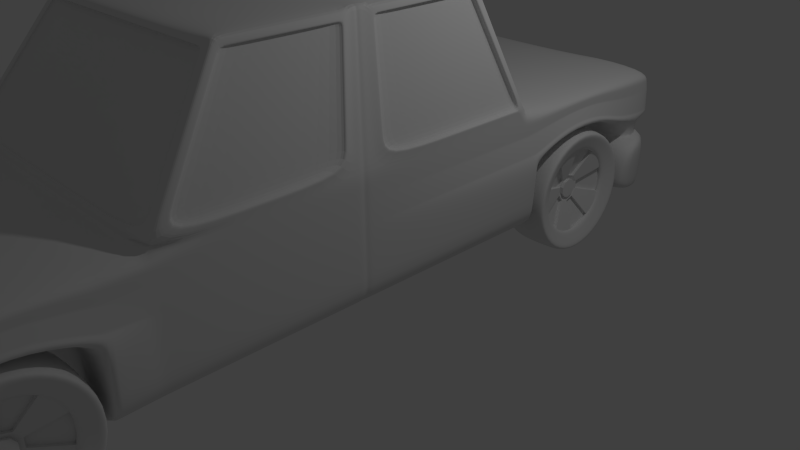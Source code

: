 # Source: car.blend  (saved by Blender 2.76.0; exported with 4.5.12 LTS)
import bpy
from mathutils import Matrix  # noqa: F401  (used for matrix-valued properties, if any)

bpy.ops.wm.read_factory_settings(use_empty=True)
scene = bpy.context.scene
scene.name = 'Scene'

# ---- collections
col_collection_1 = bpy.data.collections.new('Collection 1'); scene.collection.children.link(col_collection_1)

# ---- world
world_world = bpy.data.worlds.new('World'); scene.world = world_world
world_world.color = (0.05088, 0.05088, 0.05088)
world_world.use_sun_shadow = False
world_world.sun_shadow_jitter_overblur = 0.0
world_world.cycles.sampling_method = 'MANUAL'
world_world.cycles.sample_map_resolution = 256

# ---- cameras
cam_camera = bpy.data.cameras.new('Camera')
cam_camera.clip_end = 100.0
cam_camera.lens = 35.0
cam_camera.sensor_width = 32.0
cam_camera.sensor_height = 18.0
cam_camera.ortho_scale = 7.314
cam_camera.dof.focus_distance = 0.0
cam_camera.dof.aperture_fstop = 128.0

# ---- lights
light_lamp = bpy.data.lights.new('Lamp', 'POINT')
light_lamp.transmission_factor = 0.0
light_lamp.cutoff_distance = 30.0
light_lamp.energy = 100.0
light_lamp.shadow_buffer_clip_start = 1.001
light_lamp.shadow_soft_size = 0.1
light_lamp.shadow_maximum_resolution = 0.006
light_lamp.use_absolute_resolution = True
light_lamp.cycles.use_multiple_importance_sampling = False

# ---- meshes
me_cube_013 = bpy.data.meshes.new('Cube.013')
me_cube_013.from_pydata([(1.871, 0.8541, 0.6924), (1.871, -3.929, 0.6924), (1.871, -3.929, 2.194), (1.871, 0.6178, 2.194), (1.908, -6.976, 0.7018), (1.871, -6.586, 2.194), (1.871, 3.091, 0.6924), (1.871, 2.994, 2.194), (0.0, 3.091, 2.194), (0.0, 3.091, 0.6924), (0.0, -6.712, 2.194), (0.0, -6.976, 0.7041), (0.0, 0.993, 2.194), (0.0, -3.929, 2.194), (0.0, 0.8541, 0.6924), (0.0, -3.929, 0.6924), (0.0, 0.2051, 3.606), (0.0, -2.898, 3.606), (1.453, 0.2098, 3.624), (1.453, -2.893, 3.624), (1.871, 3.07, 1.663), (1.871, -6.648, 1.663), (0.0, -6.774, 1.663), (0.0, 3.091, 1.663), (1.909, 0.8166, 1.7), (1.871, -3.929, 1.663), (1.871, -6.355, 2.194), (1.925, -6.633, 0.691), (0.0, -6.355, 2.194), (0.0, -6.63, 0.6924), (1.871, -6.406, 1.663), (0.0, 2.438, 0.6924), (0.0, 2.438, 2.194), (1.871, 2.438, 0.6924), (1.871, 2.438, 2.194), (1.909, 2.438, 1.7), (1.747, -3.871, 2.273), (0.0, -3.871, 2.273), (1.371, -2.955, 3.527), (0.0, -2.955, 3.527), (1.747, -3.827, 2.245), (0.0, -3.827, 2.245), (1.376, -2.911, 3.499), (0.0, -2.911, 3.499), (1.782, 0.6154, 2.25), (0.0, 0.6154, 2.25), (1.385, 0.2221, 3.55), (0.0, 0.2221, 3.55), (1.782, 0.5634, 2.237), (0.0, 0.5634, 2.237), (1.392, 0.1702, 3.536), (0.0, 0.1702, 3.536), (0.0, -1.839, 0.6924), (1.871, -1.839, 0.6924), (1.871, -1.839, 2.194), (0.0, -1.472, 3.606), (1.453, -1.467, 3.624), (1.871, -1.839, 1.663), (1.871, -1.582, 0.6924), (1.871, -1.582, 1.663), (0.0, -1.582, 0.6924), (1.871, -1.582, 2.194), (0.0, -1.308, 3.606), (1.453, -1.303, 3.624), (1.875, -1.929, 2.286), (1.875, -3.748, 2.286), (1.522, -1.61, 3.514), (1.484, -2.85, 3.514), (1.805, -1.929, 2.287), (1.805, -3.748, 2.287), (1.454, -1.61, 3.516), (1.418, -2.85, 3.516), (1.875, 0.4878, 2.283), (1.499, 0.1145, 3.517), (1.875, -1.447, 2.283), (1.499, -1.207, 3.517), (1.805, 0.4878, 2.285), (1.432, 0.1145, 3.518), (1.805, -1.447, 2.285), (1.432, -1.207, 3.518), (0.7439, 3.091, 2.194), (0.7463, -6.976, 0.7046), (0.7439, 3.091, 0.6924), (0.7439, -6.712, 2.194), (0.7439, -3.929, 2.194), (0.7439, 0.993, 2.194), (0.7439, -3.929, 0.6924), (0.7439, 0.8541, 0.6924), (0.7559, -2.898, 3.606), (0.7559, 0.2051, 3.606), (0.6993, 0.5634, 2.237), (0.7439, -6.774, 1.663), (0.7439, 3.091, 1.663), (0.7439, -6.355, 2.194), (0.7439, -6.63, 0.6924), (0.7439, 2.438, 2.194), (0.7439, 2.438, 0.6924), (0.6817, -3.871, 2.273), (0.699, -2.955, 3.527), (0.6817, -3.827, 2.245), (0.6993, -2.911, 3.499), (0.6993, 0.6154, 2.25), (0.7149, 0.2221, 3.55), (0.7153, 0.1702, 3.536), (0.7559, -1.472, 3.606), (0.7439, -1.839, 0.6924), (0.7559, -1.308, 3.606), (0.7439, -1.582, 0.6924), (1.871, 3.07, 1.557), (1.914, -6.755, 1.565), (0.0, -6.902, 1.569), (0.0, 3.091, 1.557), (1.989, 0.8166, 1.557), (1.871, -3.929, 1.557), (1.925, -6.472, 1.556), (1.989, 2.438, 1.557), (1.871, -1.839, 1.557), (1.871, -1.582, 1.557), (0.7464, -6.901, 1.569), (0.7439, 3.091, 1.557), (1.776, -6.628, 2.144), (1.776, -6.68, 1.659), (0.8387, -6.775, 1.659), (0.8387, -6.723, 2.144), (1.776, -6.733, 1.611), (0.8387, -6.828, 1.611), (1.776, -6.598, 1.879), (1.776, -6.65, 1.649), (0.8387, -6.711, 1.649), (0.8387, -6.66, 1.879), (1.776, -6.688, 1.6), (0.8387, -6.765, 1.6), (1.8, 3.005, 2.156), (1.8, 3.091, 1.66), (0.8156, 3.091, 2.156), (0.8156, 3.091, 1.66), (1.8, 3.091, 1.598), (0.8156, 3.091, 1.598), (1.8, 2.998, 2.156), (1.8, 3.031, 1.66), (0.8156, 3.031, 2.156), (0.8156, 3.031, 1.66), (1.8, 3.031, 1.598), (0.8156, 3.031, 1.598), (1.925, -6.017, 0.6893), (1.871, -4.398, 0.6924), (1.909, -5.934, 1.7), (1.909, -4.373, 1.7), (1.871, -4.344, 2.194), (1.871, -5.876, 2.194), (0.0, -4.381, 2.178), (0.0, -5.91, 2.162), (0.0, -4.398, 0.6924), (0.0, -6.188, 0.6924), (0.5477, -4.311, 2.259), (0.6819, -5.837, 2.211), (0.7439, -4.398, 0.6924), (0.7439, -6.188, 0.6924), (2.042, -6.011, 1.554), (1.989, -4.409, 1.557), (0.0, 1.963, 2.194), (0.0, 1.488, 2.194), (1.871, 1.488, 2.194), (1.989, 1.963, 1.745), (1.909, 1.312, 1.887), (1.909, 1.963, 1.887), (0.7439, 1.488, 2.194), (1.989, 1.312, 1.745), (1.871, 1.963, 2.194), (0.7439, 1.963, 2.194), (1.909, -5.414, 1.887), (1.909, -4.893, 1.887), (1.871, -4.854, 2.194), (1.871, -5.365, 2.194), (0.0, -4.891, 2.161), (0.0, -5.4, 2.144), (0.5924, -4.82, 2.243), (0.6371, -5.328, 2.227), (1.989, -5.473, 1.745), (1.989, -4.941, 1.745), (0.0, -6.011, 0.6924), (0.0, -4.398, 0.6924), (0.0, -6.005, 1.557), (0.0, -4.409, 1.557), (0.0, -5.473, 1.745), (0.0, -4.941, 1.745), (0.0, 0.8541, 0.6924), (0.0, 2.438, 0.6924), (0.0, 0.8166, 1.557), (0.0, 2.438, 1.557), (0.0, 1.963, 1.745), (0.0, 1.312, 1.745), (1.871, 3.053, 1.928), (1.871, -6.617, 1.928), (0.0, -6.687, 1.671), (0.0, 3.091, 1.928), (1.871, 0.7172, 1.928), (1.871, -3.929, 1.928), (1.871, -6.381, 1.928), (1.871, 2.438, 1.928), (1.871, -1.839, 1.928), (1.871, -1.582, 1.928), (0.7439, 3.091, 1.928), (0.7439, -6.743, 1.928), (1.776, -6.654, 1.902), (0.8387, -6.749, 1.902), (1.776, -6.624, 1.764), (0.8387, -6.685, 1.764), (1.8, 3.075, 1.908), (0.8156, 3.091, 1.908), (1.8, 3.031, 1.908), (0.8156, 3.031, 1.908), (1.871, -4.358, 1.928), (1.871, -5.905, 1.928), (1.871, 1.963, 2.022), (1.871, 1.4, 2.022), (1.871, -4.874, 2.022), (1.871, -5.389, 2.022), (1.871, 0.7422, 0.6924), (1.907, 0.7064, 1.698), (0.0, 0.7422, 0.6924), (1.871, 0.5167, 2.194), (0.0, 0.1356, 3.606), (1.453, 0.1403, 3.624), (1.875, 0.3989, 2.283), (1.499, 0.05377, 3.517), (1.805, 0.3989, 2.285), (1.432, 0.05377, 3.518), (0.7559, 0.1356, 3.606), (0.7439, 0.7422, 0.6924), (1.951, 0.7064, 1.557), (1.871, 0.6116, 1.928), (1.913, -6.976, 1.405), (0.0, -6.976, 1.408), (1.925, -6.502, 1.395), (0.7464, -6.976, 1.409), (2.02, -6.012, 1.393), (0.0, -6.006, 1.396), (1.871, 3.091, 1.384), (0.0, 3.091, 1.384), (1.965, 2.438, 1.384), (0.7439, 3.091, 1.384), (0.0, 2.438, 1.384), (2.03, -7.099, 1.405), (2.027, -7.098, 0.7018), (0.7463, -7.146, 0.7046), (0.0, -7.146, 1.408), (0.0, -7.146, 0.7041), (2.095, -6.643, 0.6865), (2.095, -6.513, 1.389), (0.7464, -7.146, 1.409), (2.094, -6.032, 0.6793), (2.189, -6.027, 1.383), (1.962, 3.189, 1.378), (1.962, 3.189, 0.6862), (2.004, 2.447, 0.6834), (0.7439, 3.225, 0.6924), (0.0, 3.225, 0.6924), (0.0, 3.225, 1.384), (2.098, 2.447, 1.375), (0.7439, 3.225, 1.384), (1.776, -6.733, 1.611), (0.8387, -6.828, 1.611), (1.776, -6.68, 1.659), (0.8387, -6.723, 2.144), (1.776, -6.628, 2.144), (0.8387, -6.775, 1.659), (0.8387, -6.749, 1.902), (1.776, -6.654, 1.902), (1.776, -6.688, 1.6), (1.776, -6.65, 1.649), (0.8387, -6.66, 1.879), (0.8387, -6.685, 1.764), (1.776, -6.624, 1.764), (0.8387, -6.765, 1.6), (1.776, -6.598, 1.879), (0.8387, -6.711, 1.649), (1.453, -2.893, 3.624), (1.453, 0.2098, 3.624), (1.371, -2.955, 3.527), (1.376, -2.911, 3.499), (0.0, -2.911, 3.499), (1.385, 0.2221, 3.55), (1.392, 0.1702, 3.536), (0.0, 0.1702, 3.536), (1.453, -1.467, 3.624), (1.453, -1.303, 3.624), (1.484, -2.85, 3.514), (1.522, -1.61, 3.514), (1.418, -2.85, 3.516), (1.454, -1.61, 3.516), (1.499, 0.1145, 3.517), (1.499, -1.207, 3.517), (1.432, 0.1145, 3.518), (1.432, -1.207, 3.518), (0.7153, 0.1702, 3.536), (0.6993, -2.911, 3.499), (1.432, 0.05377, 3.518), (0.0, -3.335, 2.918), (1.647, -3.373, 2.961), (1.647, 0.3989, 2.961), (1.545, -3.38, 2.946), (1.548, -3.335, 2.918), (1.569, 0.4044, 2.947), (1.573, 0.3525, 2.934), (0.0, 0.3525, 2.934), (1.647, -1.639, 2.961), (1.647, -1.432, 2.961), (1.666, -3.266, 2.945), (1.686, -1.758, 2.945), (1.597, -3.266, 2.946), (1.617, -1.758, 2.946), (1.673, 0.2875, 2.945), (1.673, -1.318, 2.945), (1.605, 0.2875, 2.946), (1.605, -1.318, 2.946), (0.7079, 0.3525, 2.934), (0.6912, -3.335, 2.918), (1.605, 0.2138, 2.946), (0.0, -3.677, 2.449), (1.803, -3.76, 2.427), (1.803, 0.5513, 2.427), (1.686, -3.722, 2.477), (1.687, -3.677, 2.449), (1.717, 0.5512, 2.462), (1.719, 0.4993, 2.449), (0.0, 0.4993, 2.449), (1.803, -1.778, 2.427), (1.803, -1.536, 2.427), (1.811, -3.602, 2.486), (1.818, -1.877, 2.486), (1.742, -3.602, 2.488), (1.748, -1.877, 2.488), (1.814, 0.4269, 2.484), (1.814, -1.408, 2.484), (1.744, 0.4269, 2.486), (1.744, -1.408, 2.486), (0.7019, 0.4993, 2.449), (0.6846, -3.677, 2.449), (1.744, 0.3426, 2.486), (1.871, 3.091, 1.384), (0.0, 3.091, 1.384), (1.965, 2.438, 1.384), (0.7439, 3.091, 1.384), (0.0, 2.438, 1.384), (1.8, 3.091, 1.598), (1.8, 3.091, 1.66), (1.8, 3.005, 2.156), (0.8156, 3.091, 1.66), (0.8156, 3.091, 1.598), (0.8156, 3.091, 2.156), (0.8156, 3.091, 1.908), (1.8, 3.075, 1.908), (1.8, 3.031, 1.598), (0.8156, 3.031, 1.66), (0.8156, 3.031, 2.156), (0.8156, 3.031, 1.908), (1.8, 3.031, 1.908), (1.8, 3.031, 1.66), (1.8, 2.998, 2.156), (0.8156, 3.031, 1.598), (1.913, -6.976, 1.405), (0.0, -6.976, 1.408), (1.925, -6.502, 1.395), (0.7464, -6.976, 1.409), (2.02, -6.012, 1.393), (0.0, -6.006, 1.396), (1.371, -2.955, 3.527), (1.747, -3.871, 2.273), (0.0, -3.871, 2.273), (0.0, -2.955, 3.527), (0.699, -2.955, 3.527), (0.6817, -3.871, 2.273), (1.371, -2.955, 3.527), (1.545, -3.38, 2.946), (1.686, -3.722, 2.477), (1.492, -1.548, 3.562), (1.873, -1.89, 2.246), (1.471, -2.869, 3.562), (1.873, -3.826, 2.246), (1.471, -2.869, 3.562), (1.492, -1.548, 3.562), (1.669, -1.706, 2.952), (1.658, -3.313, 2.952), (1.811, -1.834, 2.461), (1.808, -3.67, 2.461), (1.486, -1.235, 3.547), (1.486, 0.1416, 3.547), (1.874, 0.5248, 2.258), (1.874, -1.485, 2.258), (1.874, 0.4325, 2.258), (1.486, 0.0784, 3.547), (1.486, -1.235, 3.547), (1.486, 0.1416, 3.547), (1.666, 0.3192, 2.95), (1.666, -1.351, 2.95), (1.811, 0.4623, 2.468), (1.811, -1.444, 2.468), (0.0, -3.886, 2.253), (1.392, -2.94, 3.551), (1.778, -3.886, 2.253), (0.0, -2.941, 3.547), (0.7132, -2.941, 3.547), (0.6973, -3.886, 2.253), (1.392, -2.94, 3.551), (1.571, -3.378, 2.95), (1.715, -3.731, 2.465), (0.0, 0.2221, 3.55), (1.782, 0.6154, 2.25), (1.385, 0.2221, 3.55), (0.0, 0.6154, 2.25), (0.7149, 0.2221, 3.55), (0.6993, 0.6154, 2.25), (1.385, 0.2221, 3.55), (1.569, 0.4044, 2.947), (1.717, 0.5512, 2.462), (0.0, -1.667, 0.6924), (0.0, -1.753, 0.6924), (1.871, -1.667, 2.194), (1.871, -1.753, 2.194), (0.0, -1.362, 3.606), (0.0, -1.417, 3.606), (1.453, -1.358, 3.624), (1.453, -1.412, 3.624), (1.871, -1.753, 0.6924), (1.871, -1.667, 0.6924), (1.871, -1.753, 1.663), (1.871, -1.667, 1.663), (0.7439, -1.667, 0.6924), (0.7439, -1.753, 0.6924), (0.7559, -1.362, 3.606), (0.7559, -1.417, 3.606), (1.871, -1.753, 1.557), (1.871, -1.667, 1.557), (1.871, -1.753, 1.928), (1.871, -1.667, 1.928), (1.453, -1.358, 3.624), (1.453, -1.412, 3.624), (1.647, -1.501, 2.961), (1.647, -1.57, 2.961), (1.803, -1.617, 2.427), (1.803, -1.697, 2.427), (0.0, -1.71, 0.6924), (1.86, -1.71, 2.194), (0.0, -1.39, 3.606), (1.442, -1.385, 3.624), (1.86, -1.71, 0.6924), (1.86, -1.71, 1.663), (0.7329, -1.71, 0.6924), (0.7449, -1.39, 3.606), (1.86, -1.71, 1.557), (1.86, -1.71, 1.928), (1.442, -1.385, 3.624), (1.636, -1.536, 2.961), (1.792, -1.657, 2.427), (1.871, -3.929, 0.6924), (1.871, -3.929, 1.663), (1.871, -3.929, 1.557), (1.871, -3.929, 2.194), (0.0, -3.929, 2.194), (0.0, -3.929, 0.6924), (0.7439, -3.929, 2.194), (0.7439, -3.929, 0.6924), (1.871, -3.929, 1.928), (0.0, -2.884, 0.6924), (1.871, -2.884, 2.194), (0.0, -2.185, 3.606), (1.453, -2.18, 3.624), (1.871, -2.884, 0.6924), (1.871, -2.884, 1.663), (1.875, -2.838, 2.286), (1.503, -2.23, 3.514), (1.805, -2.838, 2.287), (1.436, -2.23, 3.516), (0.7439, -2.884, 0.6924), (0.7559, -2.185, 3.606), (1.871, -2.884, 1.557), (1.871, -2.884, 1.928), (1.436, -2.23, 3.516), (1.607, -2.512, 2.946), (1.745, -2.739, 2.488), (1.873, -2.858, 2.246), (1.482, -2.208, 3.562), (0.0, -0.4197, 0.6924), (1.871, -0.5324, 2.194), (0.0, -0.586, 3.606), (1.453, -0.5813, 3.624), (1.875, -0.5239, 2.283), (1.499, -0.5768, 3.517), (1.805, -0.5239, 2.285), (1.432, -0.5768, 3.518), (0.7559, -0.586, 3.606), (0.7439, -0.4197, 0.6924), (1.871, -0.4197, 0.6924), (1.889, -0.4376, 1.68), (1.911, -0.4376, 1.557), (1.871, -0.485, 1.928), (1.432, -0.5768, 3.518), (1.605, -0.5523, 2.946), (1.744, -0.5325, 2.486), (1.874, -0.5263, 2.258), (1.486, -0.5781, 3.547), (1.871, 3.053, 1.928), (1.871, -6.617, 1.928), (0.7292, -6.687, 1.671), (0.0, 3.091, 1.928), (1.871, 0.7172, 1.928), (1.871, -3.929, 1.928), (1.871, -6.381, 1.928), (1.871, 2.438, 1.928), (1.871, -1.839, 1.928), (1.871, -1.582, 1.928), (0.7439, 3.091, 1.928), (0.7439, -6.743, 1.928), (1.776, -6.654, 1.902), (0.8387, -6.749, 1.902), (1.776, -6.624, 1.764), (0.8387, -6.685, 1.764), (1.8, 3.075, 1.908), (0.8156, 3.091, 1.908), (1.8, 3.031, 1.908), (0.8156, 3.031, 1.908), (1.871, -4.358, 1.928), (1.871, -5.905, 1.928), (1.871, 1.963, 2.022), (1.871, 1.4, 2.022), (1.871, -4.874, 2.022), (1.871, -5.389, 2.022), (1.871, 0.6116, 1.928), (0.8387, -6.749, 1.902), (1.776, -6.654, 1.902), (0.8387, -6.685, 1.764), (1.776, -6.624, 1.764), (1.8, 3.075, 1.908), (0.8156, 3.091, 1.908), (1.8, 3.031, 1.908), (0.8156, 3.031, 1.908), (1.871, -1.667, 1.928), (1.871, -1.753, 1.928), (1.86, -1.71, 1.928), (1.871, -3.929, 1.928), (1.871, -2.884, 1.928), (1.871, -0.485, 1.928), (0.8387, -6.737, 2.01), (0.8387, -6.674, 1.815), (1.8, 3.044, 2.019), (1.8, 3.016, 2.019), (1.871, 3.027, 2.047), (1.871, -6.603, 2.047), (0.0, -6.729, 2.047), (0.0, 3.091, 2.047), (1.871, 0.673, 2.047), (1.871, -3.929, 2.047), (1.871, -6.369, 2.047), (1.871, 2.438, 2.047), (1.871, -1.839, 2.047), (1.871, -1.582, 2.047), (0.7439, 3.091, 2.047), (0.7439, -6.729, 2.047), (1.776, -6.643, 2.01), (0.8387, -6.737, 2.01), (1.776, -6.613, 1.815), (0.8387, -6.674, 1.815), (1.8, 3.044, 2.019), (0.8156, 3.091, 2.019), (1.8, 3.016, 2.019), (0.8156, 3.031, 2.019), (1.871, -4.352, 2.047), (1.871, -5.892, 2.047), (1.871, 1.963, 2.099), (1.871, 1.439, 2.099), (1.871, -4.865, 2.099), (1.871, -5.379, 2.099), (1.871, 0.5694, 2.047), (1.776, -6.643, 2.01), (1.776, -6.613, 1.815), (0.8156, 3.091, 2.019), (0.8156, 3.031, 2.019), (1.871, -1.667, 2.047), (1.871, -1.753, 2.047), (1.86, -1.71, 2.047), (1.871, -3.929, 2.047), (1.871, -2.884, 2.047), (1.871, -0.5061, 2.047), (1.871, 3.07, 1.663), (1.871, -6.648, 1.663), (0.0, -6.774, 1.663), (0.0, 3.091, 1.663), (1.909, 0.8166, 1.7), (1.871, -3.929, 1.663), (1.871, -6.406, 1.663), (1.909, 2.438, 1.7), (1.871, -1.839, 1.663), (1.871, -1.582, 1.663), (0.7439, -6.774, 1.663), (0.7439, 3.091, 1.663), (1.776, -6.68, 1.659), (0.8387, -6.775, 1.659), (1.776, -6.65, 1.649), (0.8387, -6.711, 1.649), (1.8, 3.091, 1.66), (0.8156, 3.091, 1.66), (1.8, 3.031, 1.66), (0.8156, 3.031, 1.66), (1.909, 1.963, 1.887), (1.909, -4.373, 1.7), (1.909, -5.934, 1.7), (1.909, 1.312, 1.887), (1.909, -4.893, 1.887), (1.909, -5.414, 1.887), (1.907, 0.7064, 1.698), (0.8387, -6.775, 1.659), (1.776, -6.68, 1.659), (0.8387, -6.711, 1.649), (1.776, -6.65, 1.649), (0.8156, 3.091, 1.66), (1.8, 3.091, 1.66), (0.8156, 3.031, 1.66), (1.8, 3.031, 1.66), (1.871, -1.667, 1.663), (1.871, -1.753, 1.663), (1.86, -1.71, 1.663), (1.871, -3.929, 1.663), (1.871, -2.884, 1.663), (1.889, -0.4376, 1.68), (1.871, -4.344, 2.194), (0.0, -4.381, 2.178), (0.0, -4.398, 0.6924), (0.5477, -4.311, 2.259), (0.7439, -4.398, 0.6924), (1.871, -4.398, 0.6924), (1.909, -4.373, 1.7), (1.989, -4.409, 1.557), (1.871, -4.358, 1.928), (1.871, -4.358, 1.928), (1.871, -4.352, 2.047), (1.909, -4.373, 1.7), (1.871, 3.063, 1.767), (1.871, -6.636, 1.767), (0.0, -6.676, 1.771), (0.0, 3.091, 1.767), (1.894, 0.7777, 1.789), (1.871, -3.929, 1.767), (1.871, -6.396, 1.767), (1.894, 2.438, 1.789), (1.871, -1.839, 1.767), (1.871, -1.582, 1.767), (0.7439, 3.091, 1.767), (0.7439, -6.762, 1.767), (1.776, -6.67, 1.754), (0.8387, -6.765, 1.754), (1.776, -6.64, 1.694), (0.8387, -6.701, 1.694), (1.8, 3.085, 1.757), (0.8156, 3.091, 1.757), (1.8, 3.031, 1.757), (0.8156, 3.031, 1.757), (1.894, -4.367, 1.789), (1.894, -5.923, 1.789), (1.894, 1.963, 1.94), (1.894, 1.346, 1.94), (1.894, -4.886, 1.94), (1.894, -5.404, 1.94), (1.893, 0.6693, 1.788), (1.776, -6.67, 1.754), (0.8387, -6.765, 1.754), (1.776, -6.64, 1.694), (0.8387, -6.701, 1.694), (0.8156, 3.091, 1.757), (1.8, 3.085, 1.757), (0.8156, 3.031, 1.757), (1.8, 3.031, 1.757), (1.871, -1.667, 1.767), (1.871, -1.753, 1.767), (1.86, -1.71, 1.767), (1.871, -3.929, 1.767), (1.871, -2.884, 1.767), (1.882, -0.4561, 1.777), (1.894, -4.367, 1.789), (1.871, 0.7422, 0.6924), (1.907, 0.7064, 1.698), (1.951, 0.7064, 1.557), (1.871, 0.6116, 1.928), (0.0, 0.7422, 0.6924), (1.871, 0.5167, 2.194), (0.0, 0.1356, 3.606), (1.453, 0.1403, 3.624), (1.875, 0.3989, 2.283), (1.499, 0.05377, 3.517), (1.805, 0.3989, 2.285), (1.432, 0.05377, 3.518), (0.7559, 0.1356, 3.606), (0.7439, 0.7422, 0.6924), (1.432, 0.05377, 3.518), (1.605, 0.2138, 2.946), (1.744, 0.3426, 2.486), (1.486, 0.0784, 3.547), (1.874, 0.4325, 2.258), (1.871, 0.6116, 1.928), (1.871, 0.5694, 2.047), (1.907, 0.7064, 1.698), (1.893, 0.6693, 1.788), (1.927, 0.8364, 1.101), (1.871, -3.929, 1.101), (1.871, -1.839, 1.101), (1.871, -1.582, 1.101), (1.927, -4.403, 1.101), (0.0, -4.403, 1.101), (0.0, 0.8364, 1.101), (1.909, 0.7253, 1.101), (1.871, -1.667, 1.101), (1.871, -1.753, 1.101), (1.86, -1.71, 1.101), (1.871, -3.929, 1.101), (1.871, -2.884, 1.101), (1.89, -0.4282, 1.101), (1.927, -4.403, 1.101), (1.909, 0.7253, 1.101), (1.964, -6.015, 0.9786), (0.0, -6.009, 0.9817), (2.028, -7.098, 0.9906), (0.0, -7.146, 0.9934), (2.095, -6.589, 0.9753), (0.7463, -7.146, 0.9939), (2.133, -6.03, 0.9686), (1.962, 3.189, 0.9276), (1.904, 2.438, 0.9337), (0.0, 2.438, 0.9337), (0.0, 3.225, 0.9337), (2.037, 2.447, 0.9247), (0.7439, 3.225, 0.9337), (0.7292, -6.696, 2.039), (0.0, -6.773, 1.671), (0.7292, -6.773, 1.671), (0.7292, -6.761, 1.771), (0.7292, -6.709, 1.926), (0.7292, -6.727, 1.771), (0.7292, -6.743, 1.926), (0.7292, -6.743, 1.926), (0.0, -6.73, 2.039), (0.7292, -6.73, 2.039), (0.7292, -6.676, 1.771), (0.0, -6.657, 1.926), (0.0, -6.657, 1.926), (0.7292, -6.657, 1.926), (0.7292, -6.657, 1.926), (0.0, -6.644, 2.039), (0.7292, -6.644, 2.039), (0.7292, -6.709, 1.926), (0.7292, -6.739, 1.671), (0.0, -6.739, 1.671), (0.0, -6.696, 2.039), (0.7292, -6.696, 2.039), (0.7292, -6.727, 1.771), (0.7292, -6.709, 1.926), (0.7292, -6.739, 1.671), (0.0, -6.696, 2.039), (0.7292, -6.709, 1.926), (0.0, -6.739, 1.671)], [], [(149, 173, 177, 155), (33, 6, 254, 255), (27, 144, 251, 248), (692, 87, 0, 679), (96, 82, 6, 33), (462, 86, 1, 455), (95, 80, 8, 32), (372, 368, 36, 97), (235, 233, 246, 250), (461, 84, 13, 459), (714, 703, 1, 468), (691, 89, 16, 685), (501, 386, 75, 488), (89, 18, 46, 102), (676, 642, 25, 469), (203, 513, 737, 738), (643, 638, 21, 30), (557, 80, 134, 564), (660, 641, 24, 164), (658, 643, 30, 146), (83, 93, 28, 10), (81, 94, 27, 4), (11, 81, 245, 247), (637, 644, 35, 20), (169, 95, 32, 160), (661, 662, 170, 171), (239, 241, 260, 258), (279, 38, 42, 280), (373, 367, 38, 279), (371, 370, 39, 98), (296, 280, 42, 100), (97, 36, 40, 99), (98, 39, 43, 100), (415, 408, 48, 325), (85, 12, 45, 101), (321, 3, 44, 324), (295, 284, 51, 103), (412, 410, 49, 90), (411, 409, 50, 103), (673, 645, 57, 426), (381, 376, 66, 288), (475, 104, 55, 466), (711, 704, 53, 424), (474, 105, 53, 468), (715, 705, 58, 493), (677, 646, 59, 494), (436, 286, 63, 422), (430, 106, 62, 420), (428, 107, 58, 425), (288, 66, 70, 290), (482, 378, 67, 471), (481, 377, 64, 470), (385, 379, 65, 329), (478, 290, 70, 473), (471, 67, 71, 473), (329, 65, 69, 331), (470, 64, 68, 472), (488, 75, 79, 490), (697, 388, 72, 687), (393, 387, 73, 291), (397, 389, 74, 334), (693, 293, 77, 690), (291, 73, 77, 293), (334, 74, 78, 336), (687, 72, 76, 689), (416, 60, 107, 428), (422, 63, 106, 430), (464, 52, 105, 474), (467, 56, 104, 475), (407, 411, 103, 51), (408, 412, 90, 48), (283, 295, 103, 50), (3, 85, 101, 44), (38, 98, 100, 42), (37, 97, 99, 41), (281, 296, 100, 43), (367, 371, 98, 38), (657, 661, 171, 147), (168, 34, 95, 169), (11, 29, 94, 81), (5, 26, 93, 83), (640, 647, 92, 23), (594, 118, 125, 597), (16, 89, 102, 47), (686, 18, 89, 691), (458, 2, 84, 461), (718, 236, 252, 724), (369, 372, 97, 37), (34, 7, 80, 95), (460, 15, 86, 462), (31, 9, 82, 96), (683, 14, 87, 692), (241, 238, 253, 260), (587, 595, 119, 111), (585, 21, 121, 596), (624, 593, 117, 495), (620, 592, 116, 432), (584, 591, 115, 108), (606, 590, 114, 158), (623, 589, 113, 476), (594, 586, 110, 118), (590, 585, 109, 114), (108, 119, 137, 136), (607, 588, 112, 167), (614, 270, 127, 598), (274, 269, 130, 131), (548, 5, 120, 559), (118, 109, 124, 125), (5, 83, 123, 120), (648, 91, 122, 650), (651, 652, 128, 127), (598, 599, 131, 130), (275, 271, 129, 126), (575, 275, 126, 561), (613, 274, 131, 599), (667, 276, 128, 652), (671, 358, 139, 655), (618, 353, 142, 602), (80, 7, 132, 134), (595, 92, 135, 601), (637, 20, 133, 653), (584, 108, 136, 600), (656, 655, 139, 141), (603, 602, 142, 143), (617, 354, 141, 603), (577, 355, 140, 566), (355, 359, 138, 140), (353, 360, 143, 142), (636, 605, 159, 632), (609, 606, 158, 178), (29, 153, 157, 94), (177, 176, 174, 175), (26, 149, 155, 93), (172, 148, 154, 176), (716, 706, 145, 630), (155, 177, 175, 151), (678, 657, 147, 631), (662, 658, 146, 170), (93, 155, 151, 28), (176, 154, 150, 174), (94, 157, 144, 27), (166, 169, 160, 161), (604, 607, 167, 163), (3, 162, 166, 85), (162, 168, 169, 166), (591, 604, 163, 115), (85, 166, 161, 12), (659, 660, 164, 165), (644, 659, 165, 35), (173, 172, 176, 177), (605, 608, 179, 159), (608, 609, 178, 179), (178, 158, 182, 184), (159, 179, 185, 183), (706, 159, 183, 707), (179, 178, 184, 185), (718, 144, 180, 719), (153, 180, 144, 157), (702, 0, 186, 708), (115, 163, 190, 189), (167, 112, 188, 191), (342, 115, 189, 344), (163, 167, 191, 190), (509, 524, 214, 199), (524, 525, 215, 214), (527, 523, 213, 217), (634, 522, 212, 633), (670, 356, 211, 656), (521, 520, 210, 211), (502, 192, 208, 518), (535, 357, 210, 520), (531, 272, 207, 517), (666, 273, 206, 651), (516, 517, 207, 206), (513, 203, 205, 515), (638, 193, 204, 649), (505, 512, 202, 195), (522, 526, 216, 212), (542, 511, 201, 496), (538, 510, 200, 434), (526, 527, 217, 216), (502, 509, 199, 192), (523, 508, 198, 213), (525, 506, 196, 215), (647, 202, 209, 654), (508, 503, 193, 198), (558, 549, 739, 740), (541, 507, 197, 477), (698, 528, 231, 682), (700, 610, 230, 681), (483, 220, 229, 492), (486, 223, 228, 491), (487, 224, 226, 489), (497, 297, 227, 490), (500, 390, 224, 487), (688, 225, 227, 690), (701, 663, 219, 680), (717, 709, 218, 679), (696, 391, 225, 688), (491, 228, 222, 485), (492, 229, 218, 493), (365, 236, 237, 366), (361, 364, 235, 232), (365, 363, 234, 236), (364, 362, 233, 235), (363, 361, 232, 234), (726, 240, 242, 727), (341, 343, 241, 239), (340, 342, 240, 238), (343, 340, 238, 241), (722, 720, 244, 248), (723, 721, 247, 245), (724, 722, 248, 251), (720, 723, 245, 244), (234, 232, 243, 249), (232, 235, 250, 243), (4, 27, 248, 244), (81, 4, 244, 245), (236, 234, 249, 252), (730, 725, 254, 256), (725, 729, 255, 254), (728, 730, 256, 257), (6, 82, 256, 254), (238, 240, 259, 253), (726, 33, 255, 729), (82, 9, 257, 256), (649, 204, 268, 664), (515, 205, 267, 529), (650, 122, 266, 665), (597, 125, 262, 611), (559, 120, 265, 574), (120, 123, 264, 265), (125, 124, 261, 262), (596, 121, 263, 612), (664, 268, 273, 666), (529, 267, 272, 531), (665, 266, 276, 667), (611, 262, 274, 613), (574, 265, 275, 575), (265, 264, 271, 275), (262, 261, 269, 274), (612, 263, 270, 614), (498, 318, 297, 497), (298, 317, 296, 281), (304, 316, 295, 283), (75, 292, 294, 79), (312, 291, 293, 314), (694, 314, 293, 693), (386, 392, 292, 75), (394, 393, 291, 312), (67, 287, 289, 71), (479, 311, 290, 478), (378, 380, 287, 67), (309, 288, 290, 311), (438, 307, 286, 436), (382, 381, 288, 309), (316, 305, 284, 295), (18, 278, 282, 46), (409, 413, 283, 50), (317, 302, 280, 296), (374, 373, 279, 301), (301, 279, 280, 302), (322, 301, 302, 323), (375, 374, 301, 322), (338, 323, 302, 317), (337, 326, 305, 316), (384, 382, 309, 330), (440, 328, 307, 438), (330, 309, 311, 332), (480, 332, 311, 479), (396, 394, 312, 333), (695, 335, 314, 694), (333, 312, 314, 335), (325, 337, 316, 304), (319, 338, 317, 298), (499, 339, 318, 498), (292, 313, 315, 294), (392, 395, 313, 292), (287, 308, 310, 289), (380, 383, 308, 287), (278, 300, 303, 282), (413, 414, 304, 283), (489, 226, 339, 499), (41, 99, 338, 319), (48, 90, 337, 325), (72, 333, 335, 76), (689, 76, 335, 695), (388, 396, 333, 72), (472, 68, 332, 480), (64, 330, 332, 68), (418, 61, 328, 440), (377, 384, 330, 64), (90, 49, 326, 337), (99, 40, 323, 338), (368, 375, 322, 36), (36, 322, 323, 40), (313, 334, 336, 315), (395, 397, 334, 313), (308, 329, 331, 310), (383, 385, 329, 308), (300, 321, 324, 303), (414, 415, 325, 304), (119, 108, 340, 343), (108, 115, 342, 340), (111, 119, 343, 341), (240, 342, 344, 242), (518, 208, 352, 533), (654, 209, 351, 668), (136, 137, 349, 345), (134, 132, 347, 350), (564, 134, 350, 576), (601, 135, 348, 615), (600, 136, 345, 616), (653, 133, 346, 669), (533, 352, 357, 535), (668, 351, 356, 670), (345, 349, 360, 353), (350, 347, 359, 355), (576, 350, 355, 577), (615, 348, 354, 617), (616, 345, 353, 618), (669, 346, 358, 671), (114, 109, 361, 363), (118, 110, 362, 364), (158, 114, 363, 365), (109, 118, 364, 361), (158, 365, 366, 182), (400, 406, 375, 368), (406, 405, 374, 375), (405, 404, 373, 374), (398, 403, 372, 369), (399, 402, 371, 367), (402, 401, 370, 371), (404, 399, 367, 373), (403, 400, 368, 372), (299, 320, 385, 383), (54, 327, 384, 377), (277, 299, 383, 380), (327, 306, 382, 384), (306, 285, 381, 382), (19, 277, 380, 378), (320, 2, 379, 385), (465, 54, 377, 481), (467, 19, 378, 482), (285, 56, 376, 381), (307, 328, 397, 395), (3, 321, 396, 388), (286, 307, 395, 392), (321, 300, 394, 396), (300, 278, 393, 394), (63, 286, 392, 386), (686, 223, 391, 696), (484, 221, 390, 500), (328, 61, 389, 397), (278, 18, 387, 393), (684, 3, 388, 697), (486, 63, 386, 501), (84, 2, 400, 403), (277, 19, 399, 404), (88, 17, 401, 402), (19, 88, 402, 399), (13, 84, 403, 398), (299, 277, 404, 405), (320, 299, 405, 406), (2, 320, 406, 400), (303, 324, 415, 414), (282, 303, 414, 413), (46, 282, 413, 409), (44, 101, 412, 408), (47, 102, 411, 407), (102, 46, 409, 411), (101, 45, 410, 412), (324, 44, 408, 415), (54, 419, 441, 327), (443, 418, 440, 454), (327, 441, 439, 306), (454, 440, 438, 453), (306, 439, 437, 285), (453, 438, 436, 452), (511, 537, 435, 201), (539, 538, 434, 451), (593, 619, 433, 117), (621, 620, 432, 450), (56, 423, 431, 104), (445, 422, 430, 449), (52, 417, 429, 105), (442, 416, 428, 448), (105, 429, 424, 53), (448, 428, 425, 446), (104, 431, 421, 55), (449, 430, 420, 444), (285, 437, 423, 56), (452, 436, 422, 445), (705, 710, 425, 58), (712, 711, 424, 446), (646, 672, 427, 59), (674, 673, 426, 447), (672, 674, 447, 427), (710, 712, 446, 425), (437, 452, 445, 423), (431, 449, 444, 421), (429, 448, 446, 424), (417, 442, 448, 429), (423, 445, 449, 431), (619, 621, 450, 433), (537, 539, 451, 435), (439, 453, 452, 437), (441, 454, 453, 439), (419, 443, 454, 441), (507, 540, 463, 197), (642, 675, 456, 25), (703, 713, 455, 1), (589, 622, 457, 113), (627, 460, 462, 629), (625, 458, 461, 628), (628, 461, 459, 626), (629, 462, 455, 630), (56, 467, 482, 376), (2, 465, 481, 379), (69, 472, 480, 331), (331, 480, 479, 310), (310, 479, 478, 289), (510, 541, 477, 200), (592, 623, 476, 116), (19, 467, 475, 88), (15, 464, 474, 86), (65, 470, 472, 69), (66, 471, 473, 70), (289, 478, 473, 71), (379, 481, 470, 65), (376, 482, 471, 66), (86, 474, 468, 1), (88, 475, 466, 17), (645, 676, 469, 57), (704, 714, 468, 53), (223, 486, 501, 391), (61, 484, 500, 389), (78, 489, 499, 336), (336, 499, 498, 315), (315, 498, 497, 294), (107, 492, 493, 58), (106, 491, 485, 62), (389, 500, 487, 74), (294, 497, 490, 79), (74, 487, 489, 78), (63, 486, 491, 106), (60, 483, 492, 107), (528, 542, 496, 231), (610, 624, 495, 230), (225, 488, 490, 227), (663, 677, 494, 219), (709, 715, 493, 218), (391, 501, 488, 225), (573, 583, 542, 528), (555, 582, 541, 510), (552, 581, 540, 507), (578, 580, 539, 537), (580, 579, 538, 539), (556, 578, 537, 511), (351, 534, 536, 356), (545, 533, 535, 546), (209, 519, 534, 351), (563, 518, 533, 545), (268, 530, 532, 273), (543, 529, 531, 544), (204, 514, 530, 268), (560, 515, 529, 543), (699, 573, 528, 698), (582, 552, 507, 541), (648, 203, 738, 734), (553, 548, 503, 508), (570, 551, 506, 525), (568, 553, 508, 523), (547, 554, 509, 502), (571, 572, 527, 526), (579, 555, 510, 538), (583, 556, 511, 542), (567, 571, 526, 522), (550, 557, 512, 505), (558, 513, 515, 560), (561, 562, 517, 516), (544, 531, 517, 562), (546, 535, 520, 565), (547, 502, 518, 563), (566, 565, 520, 521), (635, 567, 522, 634), (572, 568, 523, 527), (569, 570, 525, 524), (554, 569, 524, 509), (356, 536, 521, 211), (273, 532, 516, 206), (193, 503, 514, 204), (202, 512, 519, 209), (34, 168, 569, 554), (168, 162, 570, 569), (173, 149, 568, 572), (625, 148, 567, 635), (140, 138, 565, 566), (7, 547, 563, 132), (359, 546, 565, 138), (271, 544, 562, 129), (126, 129, 562, 561), (83, 558, 560, 123), (8, 80, 557, 550), (148, 172, 571, 567), (484, 61, 556, 583), (419, 54, 555, 579), (172, 173, 572, 571), (7, 34, 554, 547), (149, 26, 553, 568), (162, 3, 551, 570), (26, 5, 548, 553), (83, 10, 549, 558), (465, 2, 552, 582), (684, 221, 573, 699), (123, 560, 543, 264), (264, 543, 544, 271), (132, 563, 545, 347), (347, 545, 546, 359), (61, 418, 578, 556), (443, 419, 579, 580), (418, 443, 580, 578), (2, 458, 581, 552), (54, 465, 582, 555), (221, 484, 583, 573), (534, 576, 577, 536), (519, 564, 576, 534), (530, 574, 575, 532), (514, 559, 574, 530), (536, 577, 566, 521), (532, 575, 561, 516), (503, 548, 559, 514), (512, 557, 564, 519), (219, 494, 624, 610), (57, 469, 623, 592), (25, 456, 622, 589), (427, 447, 621, 619), (447, 426, 620, 621), (59, 427, 619, 593), (346, 616, 618, 358), (349, 615, 617, 360), (133, 600, 616, 346), (137, 601, 615, 349), (261, 612, 614, 269), (266, 611, 613, 276), (124, 596, 612, 261), (122, 597, 611, 266), (680, 219, 610, 700), (171, 170, 609, 608), (147, 171, 608, 605), (35, 165, 604, 591), (165, 164, 607, 604), (170, 146, 606, 609), (631, 147, 605, 636), (360, 617, 603, 143), (141, 139, 602, 603), (20, 584, 600, 133), (119, 595, 601, 137), (358, 618, 602, 139), (276, 613, 599, 128), (127, 128, 599, 598), (269, 614, 598, 130), (164, 24, 588, 607), (30, 21, 585, 590), (91, 22, 586, 594), (469, 25, 589, 623), (146, 30, 590, 606), (20, 35, 591, 584), (426, 57, 592, 620), (494, 59, 593, 624), (109, 585, 596, 124), (23, 92, 595, 587), (91, 594, 597, 122), (456, 631, 636, 622), (458, 625, 635, 581), (581, 635, 634, 540), (156, 629, 630, 145), (154, 628, 626, 150), (148, 625, 628, 154), (152, 627, 629, 156), (540, 634, 633, 463), (675, 678, 631, 456), (713, 716, 630, 455), (622, 636, 632, 457), (463, 633, 678, 675), (231, 496, 677, 663), (200, 477, 676, 645), (197, 463, 675, 642), (435, 451, 674, 672), (451, 434, 673, 674), (201, 435, 672, 646), (352, 669, 671, 357), (348, 668, 670, 354), (208, 653, 669, 352), (135, 654, 668, 348), (267, 665, 667, 272), (263, 664, 666, 270), (205, 650, 665, 267), (121, 649, 664, 263), (682, 231, 663, 701), (92, 647, 654, 135), (21, 638, 649, 121), (270, 666, 651, 127), (354, 670, 656, 141), (199, 214, 659, 644), (214, 215, 660, 659), (217, 213, 658, 662), (633, 212, 657, 678), (211, 210, 655, 656), (192, 637, 653, 208), (357, 671, 655, 210), (272, 667, 652, 207), (206, 207, 652, 651), (203, 648, 650, 205), (195, 202, 647, 640), (212, 216, 661, 657), (496, 201, 646, 677), (434, 200, 645, 673), (216, 217, 662, 661), (192, 199, 644, 637), (213, 198, 643, 658), (215, 196, 641, 660), (198, 193, 638, 643), (513, 558, 740, 737), (477, 197, 642, 676), (196, 682, 701, 641), (24, 680, 700, 588), (3, 684, 699, 551), (551, 699, 698, 506), (221, 684, 697, 390), (18, 686, 696, 387), (226, 689, 695, 339), (339, 695, 694, 318), (318, 694, 693, 297), (387, 696, 688, 73), (702, 717, 679, 0), (641, 701, 680, 24), (73, 688, 690, 77), (588, 700, 681, 112), (506, 698, 682, 196), (220, 683, 692, 229), (223, 686, 691, 228), (224, 687, 689, 226), (297, 693, 690, 227), (390, 697, 687, 224), (228, 691, 685, 222), (229, 692, 679, 218), (112, 681, 717, 702), (457, 632, 716, 713), (230, 495, 715, 709), (116, 476, 714, 704), (113, 457, 713, 703), (433, 450, 712, 710), (450, 432, 711, 712), (117, 433, 710, 705), (681, 230, 709, 717), (112, 702, 708, 188), (145, 706, 707, 181), (632, 159, 706, 716), (495, 117, 705, 715), (432, 116, 704, 711), (476, 113, 703, 714), (243, 250, 723, 720), (252, 249, 722, 724), (250, 246, 721, 723), (249, 243, 720, 722), (236, 718, 719, 237), (144, 718, 724, 251), (240, 726, 729, 259), (258, 260, 730, 728), (253, 259, 729, 725), (260, 253, 725, 730), (33, 726, 727, 187), (758, 755, 504, 194), (753, 754, 745, 741), (754, 757, 744, 745), (757, 752, 747, 744), (91, 648, 734, 733), (22, 91, 733, 732), (741, 639, 194, 504), (744, 742, 743, 745), (747, 746, 742, 744), (745, 743, 639, 741), (755, 753, 741, 504), (752, 756, 746, 747), (740, 739, 751, 731), (733, 734, 736, 749), (737, 740, 731, 748), (738, 737, 748, 735), (734, 738, 735, 736), (732, 733, 749, 750), (731, 751, 756, 752), (749, 736, 753, 755), (748, 731, 752, 757), (735, 748, 757, 754), (736, 735, 754, 753), (750, 749, 755, 758)])
me_cube_013.polygons.foreach_set('use_smooth', [1, 1, 1, 1, 1, 1, 1, 1, 1, 1, 1, 1, 0, 1, 1, 1, 1, 1, 1, 1, 1, 1, 1, 1, 1, 1, 1, 1, 1, 1, 1, 1, 1, 1, 1, 1, 1, 1, 1, 1, 0, 1, 1, 1, 1, 1, 0, 1, 1, 0, 0, 0, 0, 0, 0, 0, 0, 0, 0, 0, 0, 0, 0, 0, 0, 1, 1, 1, 1, 1, 1, 1, 1, 1, 1, 1, 1, 1, 1, 1, 1, 1, 1, 1, 1, 1, 1, 1, 1, 1, 1, 1, 1, 1, 1, 1, 1, 1, 1, 1, 1, 1, 1, 1, 1, 1, 1, 1, 1, 1, 1, 1, 1, 1, 1, 1, 1, 1, 1, 1, 1, 1, 1, 1, 1, 1, 1, 1, 1, 1, 1, 1, 1, 1, 1, 1, 1, 1, 1, 1, 1, 1, 1, 1, 1, 1, 1, 1, 1, 1, 1, 1, 1, 1, 1, 1, 1, 1, 1, 1, 1, 1, 1, 1, 1, 1, 1, 1, 1, 1, 1, 1, 1, 1, 1, 1, 1, 1, 1, 1, 1, 1, 1, 1, 1, 1, 1, 1, 1, 1, 1, 1, 0, 0, 0, 0, 1, 1, 0, 1, 1, 1, 1, 1, 1, 1, 1, 1, 1, 1, 1, 1, 1, 1, 1, 1, 1, 1, 1, 1, 1, 1, 1, 1, 1, 1, 1, 1, 1, 1, 1, 1, 1, 1, 1, 1, 1, 1, 1, 1, 1, 1, 0, 1, 1, 0, 0, 0, 0, 0, 0, 0, 0, 0, 0, 0, 1, 1, 1, 1, 1, 1, 1, 1, 1, 1, 0, 0, 0, 0, 0, 0, 0, 1, 1, 0, 0, 0, 0, 0, 1, 1, 0, 1, 1, 0, 0, 0, 0, 0, 0, 0, 1, 1, 1, 1, 0, 0, 0, 0, 1, 1, 1, 1, 1, 1, 1, 1, 1, 1, 1, 1, 1, 1, 1, 1, 1, 1, 1, 1, 1, 1, 1, 1, 1, 1, 1, 1, 1, 1, 1, 1, 1, 1, 1, 0, 0, 0, 0, 0, 0, 0, 0, 0, 0, 0, 0, 0, 0, 0, 0, 0, 0, 0, 0, 0, 0, 1, 1, 1, 1, 1, 1, 1, 1, 1, 1, 1, 1, 1, 1, 1, 1, 0, 0, 0, 0, 0, 0, 1, 1, 1, 1, 1, 1, 1, 1, 1, 1, 1, 1, 0, 0, 1, 1, 1, 1, 1, 1, 0, 1, 1, 1, 1, 1, 1, 0, 0, 0, 1, 1, 1, 1, 1, 1, 1, 1, 0, 0, 0, 0, 0, 1, 1, 1, 1, 0, 0, 0, 0, 0, 1, 1, 1, 1, 0, 0, 0, 0, 0, 1, 1, 0, 0, 0, 1, 1, 1, 1, 0, 1, 1, 0, 1, 1, 1, 1, 1, 1, 1, 1, 1, 1, 1, 1, 1, 1, 1, 1, 1, 1, 1, 1, 1, 1, 1, 1, 1, 1, 1, 1, 1, 1, 1, 1, 1, 1, 1, 1, 1, 1, 1, 1, 1, 1, 1, 1, 1, 1, 1, 1, 1, 1, 1, 1, 1, 1, 1, 1, 1, 1, 1, 1, 1, 1, 1, 1, 1, 1, 1, 1, 1, 1, 1, 1, 1, 1, 1, 1, 1, 1, 1, 1, 1, 1, 1, 1, 1, 1, 1, 1, 1, 1, 1, 1, 1, 1, 1, 1, 1, 1, 1, 1, 1, 1, 1, 1, 1, 1, 1, 1, 1, 1, 1, 1, 1, 1, 1, 1, 1, 1, 1, 1, 1, 1, 1, 1, 1, 1, 1, 1, 1, 1, 1, 1, 1, 1, 1, 1, 1, 1, 1, 1, 1, 1, 1, 1, 1, 1, 1, 1, 1, 1, 1, 1, 1, 1, 1, 1, 1, 1, 1, 1, 1, 1, 1, 1, 1, 1, 1, 1, 1, 1, 1, 1, 1, 1, 1, 1, 0, 0, 0, 0, 0, 0, 1, 1, 0, 1, 1, 1, 1, 0, 0, 0, 1, 1, 1, 1, 1, 1, 1, 1, 1, 1, 1, 1, 1, 1, 1, 1, 1, 1, 1, 1, 1, 1, 1, 1, 1, 1, 1, 1, 1, 1, 1, 1, 1, 1, 1, 1, 1, 1, 1, 1, 1, 1, 1, 1, 1, 1, 1, 1, 1, 1, 1, 1])
me_cube_013.use_remesh_preserve_volume = False
me_cube_013.use_remesh_preserve_attributes = False
me_cube_013.use_mirror_vertex_groups = False
me_cube_013.update()
me_cylinder_003 = bpy.data.meshes.new('Cylinder.003')
me_cylinder_003.from_pydata([(1.369, -5.21, 1.73), (1.944, -5.21, 1.73), (1.369, -4.762, 1.584), (1.944, -4.762, 1.584), (1.369, -4.485, 1.203), (1.944, -4.485, 1.203), (1.369, -4.485, 0.7313), (1.944, -4.485, 0.7313), (1.369, -4.762, 0.35), (1.944, -4.762, 0.35), (1.369, -5.21, 0.2044), (1.944, -5.21, 0.2044), (1.369, -5.658, 0.35), (1.944, -5.658, 0.35), (1.369, -5.935, 0.7313), (1.944, -5.935, 0.7313), (1.369, -5.935, 1.203), (1.944, -5.935, 1.203), (1.369, -5.658, 1.584), (1.944, -5.658, 1.584), (1.405, -5.21, 1.774), (1.908, -5.21, 1.774), (1.908, -4.735, 1.62), (1.405, -4.735, 1.62), (1.908, -4.442, 1.216), (1.405, -4.442, 1.216), (1.908, -4.442, 0.7175), (1.405, -4.442, 0.7175), (1.908, -4.735, 0.3137), (1.405, -4.735, 0.3137), (1.908, -5.21, 0.1595), (1.405, -5.21, 0.1595), (1.908, -5.684, 0.3138), (1.405, -5.684, 0.3138), (1.908, -5.978, 0.7175), (1.405, -5.978, 0.7175), (1.908, -5.978, 1.216), (1.405, -5.978, 1.216), (1.908, -5.684, 1.62), (1.405, -5.684, 1.62), (1.396, -5.21, 1.659), (1.396, -4.803, 1.526), (1.917, -4.803, 1.526), (1.917, -5.21, 1.659), (1.396, -4.552, 1.181), (1.917, -4.552, 1.181), (1.396, -4.552, 0.7533), (1.917, -4.552, 0.7533), (1.396, -4.803, 0.4075), (1.917, -4.803, 0.4075), (1.396, -5.21, 0.2754), (1.917, -5.21, 0.2754), (1.396, -5.616, 0.4075), (1.917, -5.616, 0.4075), (1.396, -5.868, 0.7533), (1.917, -5.868, 0.7533), (1.396, -5.868, 1.181), (1.917, -5.868, 1.181), (1.396, -5.616, 1.526), (1.917, -5.616, 1.526), (1.423, -5.21, 1.587), (1.423, -4.845, 1.469), (1.89, -4.845, 1.469), (1.89, -5.21, 1.587), (1.423, -4.62, 1.159), (1.89, -4.62, 1.159), (1.423, -4.62, 0.7754), (1.89, -4.62, 0.7754), (1.423, -4.845, 0.4654), (1.89, -4.845, 0.4654), (1.423, -5.21, 0.347), (1.89, -5.21, 0.347), (1.423, -5.574, 0.4654), (1.89, -5.574, 0.4654), (1.423, -5.799, 0.7754), (1.89, -5.799, 0.7754), (1.423, -5.799, 1.159), (1.89, -5.799, 1.159), (1.423, -5.574, 1.469), (1.89, -5.574, 1.469), (1.45, -5.21, 1.516), (1.45, -4.887, 1.411), (1.863, -4.887, 1.411), (1.863, -5.21, 1.516), (1.45, -4.688, 1.137), (1.863, -4.688, 1.137), (1.45, -4.688, 0.7973), (1.863, -4.688, 0.7973), (1.45, -4.887, 0.5229), (1.863, -4.887, 0.5229), (1.45, -5.21, 0.4181), (1.863, -5.21, 0.4181), (1.45, -5.532, 0.5229), (1.863, -5.532, 0.5229), (1.45, -5.732, 0.7973), (1.863, -5.732, 0.7973), (1.45, -5.732, 1.137), (1.863, -5.732, 1.137), (1.45, -5.532, 1.411), (1.863, -5.532, 1.411), (1.503, -5.21, 1.516), (1.503, -4.887, 1.411), (1.809, -4.887, 1.411), (1.809, -5.21, 1.516), (1.503, -4.688, 1.137), (1.809, -4.688, 1.137), (1.503, -4.688, 0.7973), (1.809, -4.688, 0.7973), (1.503, -4.887, 0.5229), (1.809, -4.887, 0.5229), (1.503, -5.21, 0.4181), (1.809, -5.21, 0.4181), (1.503, -5.532, 0.5229), (1.809, -5.532, 0.5229), (1.503, -5.732, 0.7973), (1.809, -5.732, 0.7973), (1.503, -5.732, 1.137), (1.809, -5.732, 1.137), (1.503, -5.532, 1.411), (1.809, -5.532, 1.411), (1.61, -5.21, 1.134), (1.61, -5.112, 1.102), (1.703, -5.112, 1.102), (1.703, -5.21, 1.134), (1.61, -5.051, 1.018), (1.703, -5.051, 1.018), (1.61, -5.051, 0.9155), (1.703, -5.051, 0.9155), (1.61, -5.112, 0.8321), (1.703, -5.112, 0.8321), (1.61, -5.21, 0.8003), (1.703, -5.21, 0.8003), (1.61, -5.308, 0.8321), (1.703, -5.308, 0.8321), (1.61, -5.368, 0.9155), (1.703, -5.368, 0.9155), (1.61, -5.368, 1.018), (1.703, -5.368, 1.018), (1.61, -5.308, 1.102), (1.703, -5.308, 1.102), (1.85, -4.688, 1.137), (1.85, -4.887, 1.411), (1.85, -4.887, 0.5229), (1.85, -4.688, 0.7973), (1.85, -5.532, 0.5229), (1.85, -5.21, 0.4181), (1.85, -5.732, 1.137), (1.85, -5.732, 0.7973), (1.85, -5.21, 1.516), (1.85, -5.532, 1.411), (1.743, -5.112, 1.102), (1.743, -5.21, 1.134), (1.743, -5.051, 1.018), (1.743, -5.051, 0.9155), (1.743, -5.112, 0.8321), (1.743, -5.21, 0.8003), (1.743, -5.308, 0.8321), (1.743, -5.368, 0.9155), (1.743, -5.368, 1.018), (1.743, -5.308, 1.102), (1.463, -4.887, 1.411), (1.463, -4.688, 1.137), (1.463, -4.688, 0.7973), (1.463, -4.887, 0.5229), (1.463, -5.21, 0.4181), (1.463, -5.532, 0.5229), (1.463, -5.732, 0.7973), (1.463, -5.732, 1.137), (1.463, -5.532, 1.411), (1.463, -5.21, 1.516), (1.57, -5.21, 1.134), (1.57, -5.112, 1.102), (1.57, -5.051, 1.018), (1.57, -5.051, 0.9155), (1.57, -5.112, 0.8321), (1.57, -5.21, 0.8003), (1.57, -5.308, 0.8321), (1.57, -5.368, 0.9155), (1.57, -5.368, 1.018), (1.57, -5.308, 1.102), (1.717, -5.142, 1.061), (1.717, -5.21, 1.083), (1.717, -5.1, 1.003), (1.717, -5.1, 0.9312), (1.717, -5.142, 0.8734), (1.717, -5.21, 0.8513), (1.717, -5.278, 0.8734), (1.717, -5.32, 0.9312), (1.717, -5.32, 1.003), (1.717, -5.278, 1.061), (1.596, -5.21, 1.083), (1.596, -5.142, 1.061), (1.596, -5.1, 1.003), (1.596, -5.1, 0.9312), (1.596, -5.142, 0.8734), (1.596, -5.21, 0.8513), (1.596, -5.278, 0.8734), (1.596, -5.32, 0.9312), (1.596, -5.32, 1.003), (1.596, -5.278, 1.061), (1.556, -5.21, 1.083), (1.556, -5.142, 1.061), (1.556, -5.1, 1.003), (1.556, -5.1, 0.9312), (1.556, -5.142, 0.8734), (1.556, -5.21, 0.8513), (1.556, -5.278, 0.8734), (1.556, -5.32, 0.9312), (1.556, -5.32, 1.003), (1.556, -5.278, 1.061), (1.757, -5.142, 1.061), (1.757, -5.21, 1.083), (1.757, -5.1, 1.003), (1.757, -5.1, 0.9312), (1.757, -5.142, 0.8734), (1.757, -5.21, 0.8513), (1.757, -5.278, 0.8734), (1.757, -5.32, 0.9312), (1.757, -5.32, 1.003), (1.757, -5.278, 1.061), (1.369, 1.647, 1.73), (1.944, 1.647, 1.73), (1.369, 2.095, 1.584), (1.944, 2.095, 1.584), (1.369, 2.373, 1.203), (1.944, 2.373, 1.203), (1.369, 2.373, 0.7313), (1.944, 2.373, 0.7313), (1.369, 2.095, 0.35), (1.944, 2.095, 0.35), (1.369, 1.647, 0.2044), (1.944, 1.647, 0.2044), (1.369, 1.199, 0.35), (1.944, 1.199, 0.35), (1.369, 0.922, 0.7313), (1.944, 0.922, 0.7313), (1.369, 0.922, 1.203), (1.944, 0.922, 1.203), (1.369, 1.199, 1.584), (1.944, 1.199, 1.584), (1.405, 1.647, 1.774), (1.908, 1.647, 1.774), (1.908, 2.122, 1.62), (1.405, 2.122, 1.62), (1.908, 2.415, 1.216), (1.405, 2.415, 1.216), (1.908, 2.415, 0.7175), (1.405, 2.415, 0.7175), (1.908, 2.122, 0.3137), (1.405, 2.122, 0.3137), (1.908, 1.647, 0.1595), (1.405, 1.647, 0.1595), (1.908, 1.173, 0.3138), (1.405, 1.173, 0.3138), (1.908, 0.8794, 0.7175), (1.405, 0.8794, 0.7175), (1.908, 0.8794, 1.216), (1.405, 0.8794, 1.216), (1.908, 1.173, 1.62), (1.405, 1.173, 1.62), (1.396, 1.647, 1.659), (1.396, 2.054, 1.526), (1.917, 2.054, 1.526), (1.917, 1.647, 1.659), (1.396, 2.305, 1.181), (1.917, 2.305, 1.181), (1.396, 2.305, 0.7533), (1.917, 2.305, 0.7533), (1.396, 2.054, 0.4075), (1.917, 2.054, 0.4075), (1.396, 1.647, 0.2754), (1.917, 1.647, 0.2754), (1.396, 1.241, 0.4075), (1.917, 1.241, 0.4075), (1.396, 0.9895, 0.7533), (1.917, 0.9895, 0.7533), (1.396, 0.9895, 1.181), (1.917, 0.9895, 1.181), (1.396, 1.241, 1.526), (1.917, 1.241, 1.526), (1.423, 1.647, 1.587), (1.423, 2.012, 1.469), (1.89, 2.012, 1.469), (1.89, 1.647, 1.587), (1.423, 2.237, 1.159), (1.89, 2.237, 1.159), (1.423, 2.237, 0.7754), (1.89, 2.237, 0.7754), (1.423, 2.012, 0.4654), (1.89, 2.012, 0.4654), (1.423, 1.647, 0.347), (1.89, 1.647, 0.347), (1.423, 1.283, 0.4654), (1.89, 1.283, 0.4654), (1.423, 1.058, 0.7754), (1.89, 1.058, 0.7754), (1.423, 1.058, 1.159), (1.89, 1.058, 1.159), (1.423, 1.283, 1.469), (1.89, 1.283, 1.469), (1.45, 1.647, 1.516), (1.45, 1.97, 1.411), (1.863, 1.97, 1.411), (1.863, 1.647, 1.516), (1.45, 2.169, 1.137), (1.863, 2.169, 1.137), (1.45, 2.169, 0.7973), (1.863, 2.169, 0.7973), (1.45, 1.97, 0.5229), (1.863, 1.97, 0.5229), (1.45, 1.647, 0.4181), (1.863, 1.647, 0.4181), (1.45, 1.325, 0.5229), (1.863, 1.325, 0.5229), (1.45, 1.125, 0.7973), (1.863, 1.125, 0.7973), (1.45, 1.125, 1.137), (1.863, 1.125, 1.137), (1.45, 1.325, 1.411), (1.863, 1.325, 1.411), (1.503, 1.647, 1.516), (1.503, 1.97, 1.411), (1.809, 1.97, 1.411), (1.809, 1.647, 1.516), (1.503, 2.169, 1.137), (1.809, 2.169, 1.137), (1.503, 2.169, 0.7973), (1.809, 2.169, 0.7973), (1.503, 1.97, 0.5229), (1.809, 1.97, 0.5229), (1.503, 1.647, 0.4181), (1.809, 1.647, 0.4181), (1.503, 1.325, 0.5229), (1.809, 1.325, 0.5229), (1.503, 1.125, 0.7973), (1.809, 1.125, 0.7973), (1.503, 1.125, 1.137), (1.809, 1.125, 1.137), (1.503, 1.325, 1.411), (1.809, 1.325, 1.411), (1.61, 1.647, 1.134), (1.61, 1.745, 1.102), (1.703, 1.745, 1.102), (1.703, 1.647, 1.134), (1.61, 1.806, 1.018), (1.703, 1.806, 1.018), (1.61, 1.806, 0.9155), (1.703, 1.806, 0.9155), (1.61, 1.745, 0.8321), (1.703, 1.745, 0.8321), (1.61, 1.647, 0.8003), (1.703, 1.647, 0.8003), (1.61, 1.549, 0.8321), (1.703, 1.549, 0.8321), (1.61, 1.489, 0.9155), (1.703, 1.489, 0.9155), (1.61, 1.489, 1.018), (1.703, 1.489, 1.018), (1.61, 1.549, 1.102), (1.703, 1.549, 1.102), (1.85, 2.169, 1.137), (1.85, 1.97, 1.411), (1.85, 1.97, 0.5229), (1.85, 2.169, 0.7973), (1.85, 1.325, 0.5229), (1.85, 1.647, 0.4181), (1.85, 1.125, 1.137), (1.85, 1.125, 0.7973), (1.85, 1.647, 1.516), (1.85, 1.325, 1.411), (1.743, 1.745, 1.102), (1.743, 1.647, 1.134), (1.743, 1.806, 1.018), (1.743, 1.806, 0.9155), (1.743, 1.745, 0.8321), (1.743, 1.647, 0.8003), (1.743, 1.549, 0.8321), (1.743, 1.489, 0.9155), (1.743, 1.489, 1.018), (1.743, 1.549, 1.102), (1.463, 1.97, 1.411), (1.463, 2.169, 1.137), (1.463, 2.169, 0.7973), (1.463, 1.97, 0.5229), (1.463, 1.647, 0.4181), (1.463, 1.325, 0.5229), (1.463, 1.125, 0.7973), (1.463, 1.125, 1.137), (1.463, 1.325, 1.411), (1.463, 1.647, 1.516), (1.57, 1.647, 1.134), (1.57, 1.745, 1.102), (1.57, 1.806, 1.018), (1.57, 1.806, 0.9155), (1.57, 1.745, 0.8321), (1.57, 1.647, 0.8003), (1.57, 1.549, 0.8321), (1.57, 1.489, 0.9155), (1.57, 1.489, 1.018), (1.57, 1.549, 1.102), (1.717, 1.715, 1.061), (1.717, 1.647, 1.083), (1.717, 1.757, 1.003), (1.717, 1.757, 0.9312), (1.717, 1.715, 0.8734), (1.717, 1.647, 0.8513), (1.717, 1.579, 0.8734), (1.717, 1.537, 0.9312), (1.717, 1.537, 1.003), (1.717, 1.579, 1.061), (1.596, 1.647, 1.083), (1.596, 1.715, 1.061), (1.596, 1.757, 1.003), (1.596, 1.757, 0.9312), (1.596, 1.715, 0.8734), (1.596, 1.647, 0.8513), (1.596, 1.579, 0.8734), (1.596, 1.537, 0.9312), (1.596, 1.537, 1.003), (1.596, 1.579, 1.061), (1.556, 1.647, 1.083), (1.556, 1.715, 1.061), (1.556, 1.757, 1.003), (1.556, 1.757, 0.9312), (1.556, 1.715, 0.8734), (1.556, 1.647, 0.8513), (1.556, 1.579, 0.8734), (1.556, 1.537, 0.9312), (1.556, 1.537, 1.003), (1.556, 1.579, 1.061), (1.757, 1.715, 1.061), (1.757, 1.647, 1.083), (1.757, 1.757, 1.003), (1.757, 1.757, 0.9312), (1.757, 1.715, 0.8734), (1.757, 1.647, 0.8513), (1.757, 1.579, 0.8734), (1.757, 1.537, 0.9312), (1.757, 1.537, 1.003), (1.757, 1.579, 1.061), (-1.369, -5.21, 1.73), (-1.944, -5.21, 1.73), (-1.369, -4.762, 1.584), (-1.944, -4.762, 1.584), (-1.369, -4.485, 1.203), (-1.944, -4.485, 1.203), (-1.369, -4.485, 0.7313), (-1.944, -4.485, 0.7313), (-1.369, -4.762, 0.35), (-1.944, -4.762, 0.35), (-1.369, -5.21, 0.2044), (-1.944, -5.21, 0.2044), (-1.369, -5.658, 0.35), (-1.944, -5.658, 0.35), (-1.369, -5.935, 0.7313), (-1.944, -5.935, 0.7313), (-1.369, -5.935, 1.203), (-1.944, -5.935, 1.203), (-1.369, -5.658, 1.584), (-1.944, -5.658, 1.584), (-1.405, -5.21, 1.774), (-1.908, -5.21, 1.774), (-1.908, -4.735, 1.62), (-1.405, -4.735, 1.62), (-1.908, -4.442, 1.216), (-1.405, -4.442, 1.216), (-1.908, -4.442, 0.7175), (-1.405, -4.442, 0.7175), (-1.908, -4.735, 0.3137), (-1.405, -4.735, 0.3137), (-1.908, -5.21, 0.1595), (-1.405, -5.21, 0.1595), (-1.908, -5.684, 0.3138), (-1.405, -5.684, 0.3138), (-1.908, -5.978, 0.7175), (-1.405, -5.978, 0.7175), (-1.908, -5.978, 1.216), (-1.405, -5.978, 1.216), (-1.908, -5.684, 1.62), (-1.405, -5.684, 1.62), (-1.396, -5.21, 1.659), (-1.396, -4.803, 1.526), (-1.917, -4.803, 1.526), (-1.917, -5.21, 1.659), (-1.396, -4.552, 1.181), (-1.917, -4.552, 1.181), (-1.396, -4.552, 0.7533), (-1.917, -4.552, 0.7533), (-1.396, -4.803, 0.4075), (-1.917, -4.803, 0.4075), (-1.396, -5.21, 0.2754), (-1.917, -5.21, 0.2754), (-1.396, -5.616, 0.4075), (-1.917, -5.616, 0.4075), (-1.396, -5.868, 0.7533), (-1.917, -5.868, 0.7533), (-1.396, -5.868, 1.181), (-1.917, -5.868, 1.181), (-1.396, -5.616, 1.526), (-1.917, -5.616, 1.526), (-1.423, -5.21, 1.587), (-1.423, -4.845, 1.469), (-1.89, -4.845, 1.469), (-1.89, -5.21, 1.587), (-1.423, -4.62, 1.159), (-1.89, -4.62, 1.159), (-1.423, -4.62, 0.7754), (-1.89, -4.62, 0.7754), (-1.423, -4.845, 0.4654), (-1.89, -4.845, 0.4654), (-1.423, -5.21, 0.347), (-1.89, -5.21, 0.347), (-1.423, -5.574, 0.4654), (-1.89, -5.574, 0.4654), (-1.423, -5.799, 0.7754), (-1.89, -5.799, 0.7754), (-1.423, -5.799, 1.159), (-1.89, -5.799, 1.159), (-1.423, -5.574, 1.469), (-1.89, -5.574, 1.469), (-1.45, -5.21, 1.516), (-1.45, -4.887, 1.411), (-1.863, -4.887, 1.411), (-1.863, -5.21, 1.516), (-1.45, -4.688, 1.137), (-1.863, -4.688, 1.137), (-1.45, -4.688, 0.7973), (-1.863, -4.688, 0.7973), (-1.45, -4.887, 0.5229), (-1.863, -4.887, 0.5229), (-1.45, -5.21, 0.4181), (-1.863, -5.21, 0.4181), (-1.45, -5.532, 0.5229), (-1.863, -5.532, 0.5229), (-1.45, -5.732, 0.7973), (-1.863, -5.732, 0.7973), (-1.45, -5.732, 1.137), (-1.863, -5.732, 1.137), (-1.45, -5.532, 1.411), (-1.863, -5.532, 1.411), (-1.503, -5.21, 1.516), (-1.503, -4.887, 1.411), (-1.809, -4.887, 1.411), (-1.809, -5.21, 1.516), (-1.503, -4.688, 1.137), (-1.809, -4.688, 1.137), (-1.503, -4.688, 0.7973), (-1.809, -4.688, 0.7973), (-1.503, -4.887, 0.5229), (-1.809, -4.887, 0.5229), (-1.503, -5.21, 0.4181), (-1.809, -5.21, 0.4181), (-1.503, -5.532, 0.5229), (-1.809, -5.532, 0.5229), (-1.503, -5.732, 0.7973), (-1.809, -5.732, 0.7973), (-1.503, -5.732, 1.137), (-1.809, -5.732, 1.137), (-1.503, -5.532, 1.411), (-1.809, -5.532, 1.411), (-1.61, -5.21, 1.134), (-1.61, -5.112, 1.102), (-1.703, -5.112, 1.102), (-1.703, -5.21, 1.134), (-1.61, -5.051, 1.018), (-1.703, -5.051, 1.018), (-1.61, -5.051, 0.9155), (-1.703, -5.051, 0.9155), (-1.61, -5.112, 0.8321), (-1.703, -5.112, 0.8321), (-1.61, -5.21, 0.8003), (-1.703, -5.21, 0.8003), (-1.61, -5.308, 0.8321), (-1.703, -5.308, 0.8321), (-1.61, -5.368, 0.9155), (-1.703, -5.368, 0.9155), (-1.61, -5.368, 1.018), (-1.703, -5.368, 1.018), (-1.61, -5.308, 1.102), (-1.703, -5.308, 1.102), (-1.85, -4.688, 1.137), (-1.85, -4.887, 1.411), (-1.85, -4.887, 0.5229), (-1.85, -4.688, 0.7973), (-1.85, -5.532, 0.5229), (-1.85, -5.21, 0.4181), (-1.85, -5.732, 1.137), (-1.85, -5.732, 0.7973), (-1.85, -5.21, 1.516), (-1.85, -5.532, 1.411), (-1.743, -5.112, 1.102), (-1.743, -5.21, 1.134), (-1.743, -5.051, 1.018), (-1.743, -5.051, 0.9155), (-1.743, -5.112, 0.8321), (-1.743, -5.21, 0.8003), (-1.743, -5.308, 0.8321), (-1.743, -5.368, 0.9155), (-1.743, -5.368, 1.018), (-1.743, -5.308, 1.102), (-1.463, -4.887, 1.411), (-1.463, -4.688, 1.137), (-1.463, -4.688, 0.7973), (-1.463, -4.887, 0.5229), (-1.463, -5.21, 0.4181), (-1.463, -5.532, 0.5229), (-1.463, -5.732, 0.7973), (-1.463, -5.732, 1.137), (-1.463, -5.532, 1.411), (-1.463, -5.21, 1.516), (-1.57, -5.21, 1.134), (-1.57, -5.112, 1.102), (-1.57, -5.051, 1.018), (-1.57, -5.051, 0.9155), (-1.57, -5.112, 0.8321), (-1.57, -5.21, 0.8003), (-1.57, -5.308, 0.8321), (-1.57, -5.368, 0.9155), (-1.57, -5.368, 1.018), (-1.57, -5.308, 1.102), (-1.717, -5.142, 1.061), (-1.717, -5.21, 1.083), (-1.717, -5.1, 1.003), (-1.717, -5.1, 0.9312), (-1.717, -5.142, 0.8734), (-1.717, -5.21, 0.8513), (-1.717, -5.278, 0.8734), (-1.717, -5.32, 0.9312), (-1.717, -5.32, 1.003), (-1.717, -5.278, 1.061), (-1.596, -5.21, 1.083), (-1.596, -5.142, 1.061), (-1.596, -5.1, 1.003), (-1.596, -5.1, 0.9312), (-1.596, -5.142, 0.8734), (-1.596, -5.21, 0.8513), (-1.596, -5.278, 0.8734), (-1.596, -5.32, 0.9312), (-1.596, -5.32, 1.003), (-1.596, -5.278, 1.061), (-1.556, -5.21, 1.083), (-1.556, -5.142, 1.061), (-1.556, -5.1, 1.003), (-1.556, -5.1, 0.9312), (-1.556, -5.142, 0.8734), (-1.556, -5.21, 0.8513), (-1.556, -5.278, 0.8734), (-1.556, -5.32, 0.9312), (-1.556, -5.32, 1.003), (-1.556, -5.278, 1.061), (-1.757, -5.142, 1.061), (-1.757, -5.21, 1.083), (-1.757, -5.1, 1.003), (-1.757, -5.1, 0.9312), (-1.757, -5.142, 0.8734), (-1.757, -5.21, 0.8513), (-1.757, -5.278, 0.8734), (-1.757, -5.32, 0.9312), (-1.757, -5.32, 1.003), (-1.757, -5.278, 1.061), (-1.369, 1.647, 1.73), (-1.944, 1.647, 1.73), (-1.369, 2.095, 1.584), (-1.944, 2.095, 1.584), (-1.369, 2.373, 1.203), (-1.944, 2.373, 1.203), (-1.369, 2.373, 0.7313), (-1.944, 2.373, 0.7313), (-1.369, 2.095, 0.35), (-1.944, 2.095, 0.35), (-1.369, 1.647, 0.2044), (-1.944, 1.647, 0.2044), (-1.369, 1.199, 0.35), (-1.944, 1.199, 0.35), (-1.369, 0.922, 0.7313), (-1.944, 0.922, 0.7313), (-1.369, 0.922, 1.203), (-1.944, 0.922, 1.203), (-1.369, 1.199, 1.584), (-1.944, 1.199, 1.584), (-1.405, 1.647, 1.774), (-1.908, 1.647, 1.774), (-1.908, 2.122, 1.62), (-1.405, 2.122, 1.62), (-1.908, 2.415, 1.216), (-1.405, 2.415, 1.216), (-1.908, 2.415, 0.7175), (-1.405, 2.415, 0.7175), (-1.908, 2.122, 0.3137), (-1.405, 2.122, 0.3137), (-1.908, 1.647, 0.1595), (-1.405, 1.647, 0.1595), (-1.908, 1.173, 0.3138), (-1.405, 1.173, 0.3138), (-1.908, 0.8794, 0.7175), (-1.405, 0.8794, 0.7175), (-1.908, 0.8794, 1.216), (-1.405, 0.8794, 1.216), (-1.908, 1.173, 1.62), (-1.405, 1.173, 1.62), (-1.396, 1.647, 1.659), (-1.396, 2.054, 1.526), (-1.917, 2.054, 1.526), (-1.917, 1.647, 1.659), (-1.396, 2.305, 1.181), (-1.917, 2.305, 1.181), (-1.396, 2.305, 0.7533), (-1.917, 2.305, 0.7533), (-1.396, 2.054, 0.4075), (-1.917, 2.054, 0.4075), (-1.396, 1.647, 0.2754), (-1.917, 1.647, 0.2754), (-1.396, 1.241, 0.4075), (-1.917, 1.241, 0.4075), (-1.396, 0.9895, 0.7533), (-1.917, 0.9895, 0.7533), (-1.396, 0.9895, 1.181), (-1.917, 0.9895, 1.181), (-1.396, 1.241, 1.526), (-1.917, 1.241, 1.526), (-1.423, 1.647, 1.587), (-1.423, 2.012, 1.469), (-1.89, 2.012, 1.469), (-1.89, 1.647, 1.587), (-1.423, 2.237, 1.159), (-1.89, 2.237, 1.159), (-1.423, 2.237, 0.7754), (-1.89, 2.237, 0.7754), (-1.423, 2.012, 0.4654), (-1.89, 2.012, 0.4654), (-1.423, 1.647, 0.347), (-1.89, 1.647, 0.347), (-1.423, 1.283, 0.4654), (-1.89, 1.283, 0.4654), (-1.423, 1.058, 0.7754), (-1.89, 1.058, 0.7754), (-1.423, 1.058, 1.159), (-1.89, 1.058, 1.159), (-1.423, 1.283, 1.469), (-1.89, 1.283, 1.469), (-1.45, 1.647, 1.516), (-1.45, 1.97, 1.411), (-1.863, 1.97, 1.411), (-1.863, 1.647, 1.516), (-1.45, 2.169, 1.137), (-1.863, 2.169, 1.137), (-1.45, 2.169, 0.7973), (-1.863, 2.169, 0.7973), (-1.45, 1.97, 0.5229), (-1.863, 1.97, 0.5229), (-1.45, 1.647, 0.4181), (-1.863, 1.647, 0.4181), (-1.45, 1.325, 0.5229), (-1.863, 1.325, 0.5229), (-1.45, 1.125, 0.7973), (-1.863, 1.125, 0.7973), (-1.45, 1.125, 1.137), (-1.863, 1.125, 1.137), (-1.45, 1.325, 1.411), (-1.863, 1.325, 1.411), (-1.503, 1.647, 1.516), (-1.503, 1.97, 1.411), (-1.809, 1.97, 1.411), (-1.809, 1.647, 1.516), (-1.503, 2.169, 1.137), (-1.809, 2.169, 1.137), (-1.503, 2.169, 0.7973), (-1.809, 2.169, 0.7973), (-1.503, 1.97, 0.5229), (-1.809, 1.97, 0.5229), (-1.503, 1.647, 0.4181), (-1.809, 1.647, 0.4181), (-1.503, 1.325, 0.5229), (-1.809, 1.325, 0.5229), (-1.503, 1.125, 0.7973), (-1.809, 1.125, 0.7973), (-1.503, 1.125, 1.137), (-1.809, 1.125, 1.137), (-1.503, 1.325, 1.411), (-1.809, 1.325, 1.411), (-1.61, 1.647, 1.134), (-1.61, 1.745, 1.102), (-1.703, 1.745, 1.102), (-1.703, 1.647, 1.134), (-1.61, 1.806, 1.018), (-1.703, 1.806, 1.018), (-1.61, 1.806, 0.9155), (-1.703, 1.806, 0.9155), (-1.61, 1.745, 0.8321), (-1.703, 1.745, 0.8321), (-1.61, 1.647, 0.8003), (-1.703, 1.647, 0.8003), (-1.61, 1.549, 0.8321), (-1.703, 1.549, 0.8321), (-1.61, 1.489, 0.9155), (-1.703, 1.489, 0.9155), (-1.61, 1.489, 1.018), (-1.703, 1.489, 1.018), (-1.61, 1.549, 1.102), (-1.703, 1.549, 1.102), (-1.85, 2.169, 1.137), (-1.85, 1.97, 1.411), (-1.85, 1.97, 0.5229), (-1.85, 2.169, 0.7973), (-1.85, 1.325, 0.5229), (-1.85, 1.647, 0.4181), (-1.85, 1.125, 1.137), (-1.85, 1.125, 0.7973), (-1.85, 1.647, 1.516), (-1.85, 1.325, 1.411), (-1.743, 1.745, 1.102), (-1.743, 1.647, 1.134), (-1.743, 1.806, 1.018), (-1.743, 1.806, 0.9155), (-1.743, 1.745, 0.8321), (-1.743, 1.647, 0.8003), (-1.743, 1.549, 0.8321), (-1.743, 1.489, 0.9155), (-1.743, 1.489, 1.018), (-1.743, 1.549, 1.102), (-1.463, 1.97, 1.411), (-1.463, 2.169, 1.137), (-1.463, 2.169, 0.7973), (-1.463, 1.97, 0.5229), (-1.463, 1.647, 0.4181), (-1.463, 1.325, 0.5229), (-1.463, 1.125, 0.7973), (-1.463, 1.125, 1.137), (-1.463, 1.325, 1.411), (-1.463, 1.647, 1.516), (-1.57, 1.647, 1.134), (-1.57, 1.745, 1.102), (-1.57, 1.806, 1.018), (-1.57, 1.806, 0.9155), (-1.57, 1.745, 0.8321), (-1.57, 1.647, 0.8003), (-1.57, 1.549, 0.8321), (-1.57, 1.489, 0.9155), (-1.57, 1.489, 1.018), (-1.57, 1.549, 1.102), (-1.717, 1.715, 1.061), (-1.717, 1.647, 1.083), (-1.717, 1.757, 1.003), (-1.717, 1.757, 0.9312), (-1.717, 1.715, 0.8734), (-1.717, 1.647, 0.8513), (-1.717, 1.579, 0.8734), (-1.717, 1.537, 0.9312), (-1.717, 1.537, 1.003), (-1.717, 1.579, 1.061), (-1.596, 1.647, 1.083), (-1.596, 1.715, 1.061), (-1.596, 1.757, 1.003), (-1.596, 1.757, 0.9312), (-1.596, 1.715, 0.8734), (-1.596, 1.647, 0.8513), (-1.596, 1.579, 0.8734), (-1.596, 1.537, 0.9312), (-1.596, 1.537, 1.003), (-1.596, 1.579, 1.061), (-1.556, 1.647, 1.083), (-1.556, 1.715, 1.061), (-1.556, 1.757, 1.003), (-1.556, 1.757, 0.9312), (-1.556, 1.715, 0.8734), (-1.556, 1.647, 0.8513), (-1.556, 1.579, 0.8734), (-1.556, 1.537, 0.9312), (-1.556, 1.537, 1.003), (-1.556, 1.579, 1.061), (-1.757, 1.715, 1.061), (-1.757, 1.647, 1.083), (-1.757, 1.757, 1.003), (-1.757, 1.757, 0.9312), (-1.757, 1.715, 0.8734), (-1.757, 1.647, 0.8513), (-1.757, 1.579, 0.8734), (-1.757, 1.537, 0.9312), (-1.757, 1.537, 1.003), (-1.757, 1.579, 1.061)], [], [(21, 1, 3, 22), (22, 3, 5, 24), (24, 5, 7, 26), (26, 7, 9, 28), (28, 9, 11, 30), (30, 11, 13, 32), (32, 13, 15, 34), (34, 15, 17, 36), (6, 8, 48, 46), (38, 19, 1, 21), (36, 17, 19, 38), (13, 11, 51, 53), (16, 37, 39, 18), (37, 36, 38, 39), (18, 39, 20, 0), (39, 38, 21, 20), (14, 35, 37, 16), (35, 34, 36, 37), (12, 33, 35, 14), (33, 32, 34, 35), (10, 31, 33, 12), (31, 30, 32, 33), (8, 29, 31, 10), (29, 28, 30, 31), (6, 27, 29, 8), (27, 26, 28, 29), (4, 25, 27, 6), (25, 24, 26, 27), (2, 23, 25, 4), (23, 22, 24, 25), (0, 20, 23, 2), (20, 21, 22, 23), (54, 56, 76, 74), (46, 48, 68, 66), (16, 18, 58, 56), (9, 7, 47, 49), (19, 17, 57, 59), (2, 4, 44, 41), (12, 14, 54, 52), (5, 3, 42, 45), (15, 13, 53, 55), (8, 10, 50, 48), (18, 0, 40, 58), (11, 9, 49, 51), (1, 19, 59, 43), (4, 6, 46, 44), (14, 16, 56, 54), (0, 2, 41, 40), (7, 5, 45, 47), (17, 15, 55, 57), (3, 1, 43, 42), (10, 12, 52, 50), (78, 60, 80, 98), (65, 62, 82, 85), (49, 47, 67, 69), (40, 41, 61, 60), (57, 55, 75, 77), (48, 50, 70, 68), (42, 43, 63, 62), (56, 58, 78, 76), (51, 49, 69, 71), (41, 44, 64, 61), (59, 57, 77, 79), (50, 52, 72, 70), (45, 42, 62, 65), (58, 40, 60, 78), (53, 51, 71, 73), (44, 46, 66, 64), (43, 59, 79, 63), (52, 54, 74, 72), (47, 45, 65, 67), (55, 53, 73, 75), (97, 95, 115, 117), (80, 81, 101, 100), (73, 71, 91, 93), (64, 66, 86, 84), (63, 79, 99, 83), (72, 74, 94, 92), (67, 65, 85, 87), (75, 73, 93, 95), (66, 68, 88, 86), (74, 76, 96, 94), (69, 67, 87, 89), (60, 61, 81, 80), (77, 75, 95, 97), (68, 70, 90, 88), (62, 63, 83, 82), (76, 78, 98, 96), (71, 69, 89, 91), (61, 64, 84, 81), (79, 77, 97, 99), (70, 72, 92, 90), (112, 114, 134, 132), (107, 127, 153, 143), (88, 90, 110, 108), (82, 83, 103, 102), (96, 98, 118, 116), (91, 89, 109, 111), (81, 84, 104, 101), (99, 97, 117, 119), (90, 92, 112, 110), (85, 82, 102, 105), (98, 80, 100, 118), (93, 91, 111, 113), (84, 86, 106, 104), (83, 99, 119, 103), (92, 94, 114, 112), (87, 85, 105, 107), (95, 93, 113, 115), (86, 88, 108, 106), (94, 96, 116, 114), (89, 87, 107, 109), (139, 137, 158, 159), (114, 116, 167, 166), (107, 105, 125, 127), (115, 113, 133, 135), (100, 120, 170, 169), (106, 108, 163, 162), (125, 105, 140, 152), (100, 101, 121, 120), (131, 129, 154, 155), (108, 110, 130, 128), (102, 103, 123, 122), (116, 118, 138, 136), (111, 109, 129, 131), (121, 101, 160, 171), (119, 117, 137, 139), (104, 124, 172, 161), (129, 109, 142, 154), (136, 138, 179, 178), (103, 119, 149, 148), (104, 106, 126, 124), (148, 149, 159, 151), (159, 158, 188, 189), (142, 143, 153, 154), (146, 147, 157, 158), (140, 141, 150, 152), (144, 145, 155, 156), (133, 113, 144, 156), (109, 107, 143, 142), (137, 117, 146, 158), (117, 115, 147, 146), (115, 135, 157, 147), (127, 125, 152, 153), (119, 139, 159, 149), (135, 133, 156, 157), (123, 103, 148, 151), (102, 122, 150, 141), (105, 102, 141, 140), (113, 111, 145, 144), (111, 131, 155, 145), (122, 123, 151, 150), (175, 176, 196, 195), (162, 163, 174, 173), (166, 167, 178, 177), (160, 161, 172, 171), (164, 165, 176, 175), (168, 169, 170, 179), (124, 126, 173, 172), (132, 134, 177, 176), (130, 110, 164, 175), (108, 128, 174, 163), (101, 104, 161, 160), (126, 106, 162, 173), (110, 112, 165, 164), (134, 114, 166, 177), (138, 118, 168, 179), (120, 121, 171, 170), (118, 100, 169, 168), (116, 136, 178, 167), (128, 130, 175, 174), (112, 132, 176, 165), (183, 182, 212, 213), (192, 193, 203, 202), (152, 150, 180, 182), (176, 177, 197, 196), (151, 159, 189, 181), (153, 152, 182, 183), (177, 178, 198, 197), (154, 153, 183, 184), (170, 171, 191, 190), (178, 179, 199, 198), (155, 154, 184, 185), (171, 172, 192, 191), (179, 170, 190, 199), (156, 155, 185, 186), (172, 173, 193, 192), (173, 174, 194, 193), (157, 156, 186, 187), (174, 175, 195, 194), (158, 157, 187, 188), (150, 151, 181, 180), (200, 201, 202, 203, 204, 205, 206, 207, 208, 209), (199, 190, 200, 209), (196, 197, 207, 206), (193, 194, 204, 203), (190, 191, 201, 200), (197, 198, 208, 207), (194, 195, 205, 204), (191, 192, 202, 201), (198, 199, 209, 208), (195, 196, 206, 205), (210, 211, 219, 218, 217, 216, 215, 214, 213, 212), (181, 189, 219, 211), (187, 186, 216, 217), (184, 183, 213, 214), (180, 181, 211, 210), (188, 187, 217, 218), (185, 184, 214, 215), (182, 180, 210, 212), (189, 188, 218, 219), (186, 185, 215, 216), (241, 221, 223, 242), (242, 223, 225, 244), (244, 225, 227, 246), (246, 227, 229, 248), (248, 229, 231, 250), (250, 231, 233, 252), (252, 233, 235, 254), (254, 235, 237, 256), (226, 228, 268, 266), (258, 239, 221, 241), (256, 237, 239, 258), (233, 231, 271, 273), (236, 257, 259, 238), (257, 256, 258, 259), (238, 259, 240, 220), (259, 258, 241, 240), (234, 255, 257, 236), (255, 254, 256, 257), (232, 253, 255, 234), (253, 252, 254, 255), (230, 251, 253, 232), (251, 250, 252, 253), (228, 249, 251, 230), (249, 248, 250, 251), (226, 247, 249, 228), (247, 246, 248, 249), (224, 245, 247, 226), (245, 244, 246, 247), (222, 243, 245, 224), (243, 242, 244, 245), (220, 240, 243, 222), (240, 241, 242, 243), (274, 276, 296, 294), (266, 268, 288, 286), (236, 238, 278, 276), (229, 227, 267, 269), (239, 237, 277, 279), (222, 224, 264, 261), (232, 234, 274, 272), (225, 223, 262, 265), (235, 233, 273, 275), (228, 230, 270, 268), (238, 220, 260, 278), (231, 229, 269, 271), (221, 239, 279, 263), (224, 226, 266, 264), (234, 236, 276, 274), (220, 222, 261, 260), (227, 225, 265, 267), (237, 235, 275, 277), (223, 221, 263, 262), (230, 232, 272, 270), (298, 280, 300, 318), (285, 282, 302, 305), (269, 267, 287, 289), (260, 261, 281, 280), (277, 275, 295, 297), (268, 270, 290, 288), (262, 263, 283, 282), (276, 278, 298, 296), (271, 269, 289, 291), (261, 264, 284, 281), (279, 277, 297, 299), (270, 272, 292, 290), (265, 262, 282, 285), (278, 260, 280, 298), (273, 271, 291, 293), (264, 266, 286, 284), (263, 279, 299, 283), (272, 274, 294, 292), (267, 265, 285, 287), (275, 273, 293, 295), (317, 315, 335, 337), (300, 301, 321, 320), (293, 291, 311, 313), (284, 286, 306, 304), (283, 299, 319, 303), (292, 294, 314, 312), (287, 285, 305, 307), (295, 293, 313, 315), (286, 288, 308, 306), (294, 296, 316, 314), (289, 287, 307, 309), (280, 281, 301, 300), (297, 295, 315, 317), (288, 290, 310, 308), (282, 283, 303, 302), (296, 298, 318, 316), (291, 289, 309, 311), (281, 284, 304, 301), (299, 297, 317, 319), (290, 292, 312, 310), (332, 334, 354, 352), (327, 347, 373, 363), (308, 310, 330, 328), (302, 303, 323, 322), (316, 318, 338, 336), (311, 309, 329, 331), (301, 304, 324, 321), (319, 317, 337, 339), (310, 312, 332, 330), (305, 302, 322, 325), (318, 300, 320, 338), (313, 311, 331, 333), (304, 306, 326, 324), (303, 319, 339, 323), (312, 314, 334, 332), (307, 305, 325, 327), (315, 313, 333, 335), (306, 308, 328, 326), (314, 316, 336, 334), (309, 307, 327, 329), (359, 357, 378, 379), (334, 336, 387, 386), (327, 325, 345, 347), (335, 333, 353, 355), (320, 340, 390, 389), (326, 328, 383, 382), (345, 325, 360, 372), (320, 321, 341, 340), (351, 349, 374, 375), (328, 330, 350, 348), (322, 323, 343, 342), (336, 338, 358, 356), (331, 329, 349, 351), (341, 321, 380, 391), (339, 337, 357, 359), (324, 344, 392, 381), (349, 329, 362, 374), (356, 358, 399, 398), (323, 339, 369, 368), (324, 326, 346, 344), (368, 369, 379, 371), (379, 378, 408, 409), (362, 363, 373, 374), (366, 367, 377, 378), (360, 361, 370, 372), (364, 365, 375, 376), (353, 333, 364, 376), (329, 327, 363, 362), (357, 337, 366, 378), (337, 335, 367, 366), (335, 355, 377, 367), (347, 345, 372, 373), (339, 359, 379, 369), (355, 353, 376, 377), (343, 323, 368, 371), (322, 342, 370, 361), (325, 322, 361, 360), (333, 331, 365, 364), (331, 351, 375, 365), (342, 343, 371, 370), (395, 396, 416, 415), (382, 383, 394, 393), (386, 387, 398, 397), (380, 381, 392, 391), (384, 385, 396, 395), (388, 389, 390, 399), (344, 346, 393, 392), (352, 354, 397, 396), (350, 330, 384, 395), (328, 348, 394, 383), (321, 324, 381, 380), (346, 326, 382, 393), (330, 332, 385, 384), (354, 334, 386, 397), (358, 338, 388, 399), (340, 341, 391, 390), (338, 320, 389, 388), (336, 356, 398, 387), (348, 350, 395, 394), (332, 352, 396, 385), (403, 402, 432, 433), (412, 413, 423, 422), (372, 370, 400, 402), (396, 397, 417, 416), (371, 379, 409, 401), (373, 372, 402, 403), (397, 398, 418, 417), (374, 373, 403, 404), (390, 391, 411, 410), (398, 399, 419, 418), (375, 374, 404, 405), (391, 392, 412, 411), (399, 390, 410, 419), (376, 375, 405, 406), (392, 393, 413, 412), (393, 394, 414, 413), (377, 376, 406, 407), (394, 395, 415, 414), (378, 377, 407, 408), (370, 371, 401, 400), (420, 421, 422, 423, 424, 425, 426, 427, 428, 429), (419, 410, 420, 429), (416, 417, 427, 426), (413, 414, 424, 423), (410, 411, 421, 420), (417, 418, 428, 427), (414, 415, 425, 424), (411, 412, 422, 421), (418, 419, 429, 428), (415, 416, 426, 425), (430, 431, 439, 438, 437, 436, 435, 434, 433, 432), (401, 409, 439, 431), (407, 406, 436, 437), (404, 403, 433, 434), (400, 401, 431, 430), (408, 407, 437, 438), (405, 404, 434, 435), (402, 400, 430, 432), (409, 408, 438, 439), (406, 405, 435, 436), (461, 441, 443, 462), (462, 443, 445, 464), (464, 445, 447, 466), (466, 447, 449, 468), (468, 449, 451, 470), (470, 451, 453, 472), (472, 453, 455, 474), (474, 455, 457, 476), (446, 448, 488, 486), (478, 459, 441, 461), (476, 457, 459, 478), (453, 451, 491, 493), (456, 477, 479, 458), (477, 476, 478, 479), (458, 479, 460, 440), (479, 478, 461, 460), (454, 475, 477, 456), (475, 474, 476, 477), (452, 473, 475, 454), (473, 472, 474, 475), (450, 471, 473, 452), (471, 470, 472, 473), (448, 469, 471, 450), (469, 468, 470, 471), (446, 467, 469, 448), (467, 466, 468, 469), (444, 465, 467, 446), (465, 464, 466, 467), (442, 463, 465, 444), (463, 462, 464, 465), (440, 460, 463, 442), (460, 461, 462, 463), (494, 496, 516, 514), (486, 488, 508, 506), (456, 458, 498, 496), (449, 447, 487, 489), (459, 457, 497, 499), (442, 444, 484, 481), (452, 454, 494, 492), (445, 443, 482, 485), (455, 453, 493, 495), (448, 450, 490, 488), (458, 440, 480, 498), (451, 449, 489, 491), (441, 459, 499, 483), (444, 446, 486, 484), (454, 456, 496, 494), (440, 442, 481, 480), (447, 445, 485, 487), (457, 455, 495, 497), (443, 441, 483, 482), (450, 452, 492, 490), (518, 500, 520, 538), (505, 502, 522, 525), (489, 487, 507, 509), (480, 481, 501, 500), (497, 495, 515, 517), (488, 490, 510, 508), (482, 483, 503, 502), (496, 498, 518, 516), (491, 489, 509, 511), (481, 484, 504, 501), (499, 497, 517, 519), (490, 492, 512, 510), (485, 482, 502, 505), (498, 480, 500, 518), (493, 491, 511, 513), (484, 486, 506, 504), (483, 499, 519, 503), (492, 494, 514, 512), (487, 485, 505, 507), (495, 493, 513, 515), (537, 535, 555, 557), (520, 521, 541, 540), (513, 511, 531, 533), (504, 506, 526, 524), (503, 519, 539, 523), (512, 514, 534, 532), (507, 505, 525, 527), (515, 513, 533, 535), (506, 508, 528, 526), (514, 516, 536, 534), (509, 507, 527, 529), (500, 501, 521, 520), (517, 515, 535, 537), (508, 510, 530, 528), (502, 503, 523, 522), (516, 518, 538, 536), (511, 509, 529, 531), (501, 504, 524, 521), (519, 517, 537, 539), (510, 512, 532, 530), (552, 554, 574, 572), (547, 567, 593, 583), (528, 530, 550, 548), (522, 523, 543, 542), (536, 538, 558, 556), (531, 529, 549, 551), (521, 524, 544, 541), (539, 537, 557, 559), (530, 532, 552, 550), (525, 522, 542, 545), (538, 520, 540, 558), (533, 531, 551, 553), (524, 526, 546, 544), (523, 539, 559, 543), (532, 534, 554, 552), (527, 525, 545, 547), (535, 533, 553, 555), (526, 528, 548, 546), (534, 536, 556, 554), (529, 527, 547, 549), (579, 577, 598, 599), (554, 556, 607, 606), (547, 545, 565, 567), (555, 553, 573, 575), (540, 560, 610, 609), (546, 548, 603, 602), (565, 545, 580, 592), (540, 541, 561, 560), (571, 569, 594, 595), (548, 550, 570, 568), (542, 543, 563, 562), (556, 558, 578, 576), (551, 549, 569, 571), (561, 541, 600, 611), (559, 557, 577, 579), (544, 564, 612, 601), (569, 549, 582, 594), (576, 578, 619, 618), (543, 559, 589, 588), (544, 546, 566, 564), (588, 589, 599, 591), (599, 598, 628, 629), (582, 583, 593, 594), (586, 587, 597, 598), (580, 581, 590, 592), (584, 585, 595, 596), (573, 553, 584, 596), (549, 547, 583, 582), (577, 557, 586, 598), (557, 555, 587, 586), (555, 575, 597, 587), (567, 565, 592, 593), (559, 579, 599, 589), (575, 573, 596, 597), (563, 543, 588, 591), (542, 562, 590, 581), (545, 542, 581, 580), (553, 551, 585, 584), (551, 571, 595, 585), (562, 563, 591, 590), (615, 616, 636, 635), (602, 603, 614, 613), (606, 607, 618, 617), (600, 601, 612, 611), (604, 605, 616, 615), (608, 609, 610, 619), (564, 566, 613, 612), (572, 574, 617, 616), (570, 550, 604, 615), (548, 568, 614, 603), (541, 544, 601, 600), (566, 546, 602, 613), (550, 552, 605, 604), (574, 554, 606, 617), (578, 558, 608, 619), (560, 561, 611, 610), (558, 540, 609, 608), (556, 576, 618, 607), (568, 570, 615, 614), (552, 572, 616, 605), (623, 622, 652, 653), (632, 633, 643, 642), (592, 590, 620, 622), (616, 617, 637, 636), (591, 599, 629, 621), (593, 592, 622, 623), (617, 618, 638, 637), (594, 593, 623, 624), (610, 611, 631, 630), (618, 619, 639, 638), (595, 594, 624, 625), (611, 612, 632, 631), (619, 610, 630, 639), (596, 595, 625, 626), (612, 613, 633, 632), (613, 614, 634, 633), (597, 596, 626, 627), (614, 615, 635, 634), (598, 597, 627, 628), (590, 591, 621, 620), (640, 641, 642, 643, 644, 645, 646, 647, 648, 649), (639, 630, 640, 649), (636, 637, 647, 646), (633, 634, 644, 643), (630, 631, 641, 640), (637, 638, 648, 647), (634, 635, 645, 644), (631, 632, 642, 641), (638, 639, 649, 648), (635, 636, 646, 645), (650, 651, 659, 658, 657, 656, 655, 654, 653, 652), (621, 629, 659, 651), (627, 626, 656, 657), (624, 623, 653, 654), (620, 621, 651, 650), (628, 627, 657, 658), (625, 624, 654, 655), (622, 620, 650, 652), (629, 628, 658, 659), (626, 625, 655, 656), (681, 661, 663, 682), (682, 663, 665, 684), (684, 665, 667, 686), (686, 667, 669, 688), (688, 669, 671, 690), (690, 671, 673, 692), (692, 673, 675, 694), (694, 675, 677, 696), (666, 668, 708, 706), (698, 679, 661, 681), (696, 677, 679, 698), (673, 671, 711, 713), (676, 697, 699, 678), (697, 696, 698, 699), (678, 699, 680, 660), (699, 698, 681, 680), (674, 695, 697, 676), (695, 694, 696, 697), (672, 693, 695, 674), (693, 692, 694, 695), (670, 691, 693, 672), (691, 690, 692, 693), (668, 689, 691, 670), (689, 688, 690, 691), (666, 687, 689, 668), (687, 686, 688, 689), (664, 685, 687, 666), (685, 684, 686, 687), (662, 683, 685, 664), (683, 682, 684, 685), (660, 680, 683, 662), (680, 681, 682, 683), (714, 716, 736, 734), (706, 708, 728, 726), (676, 678, 718, 716), (669, 667, 707, 709), (679, 677, 717, 719), (662, 664, 704, 701), (672, 674, 714, 712), (665, 663, 702, 705), (675, 673, 713, 715), (668, 670, 710, 708), (678, 660, 700, 718), (671, 669, 709, 711), (661, 679, 719, 703), (664, 666, 706, 704), (674, 676, 716, 714), (660, 662, 701, 700), (667, 665, 705, 707), (677, 675, 715, 717), (663, 661, 703, 702), (670, 672, 712, 710), (738, 720, 740, 758), (725, 722, 742, 745), (709, 707, 727, 729), (700, 701, 721, 720), (717, 715, 735, 737), (708, 710, 730, 728), (702, 703, 723, 722), (716, 718, 738, 736), (711, 709, 729, 731), (701, 704, 724, 721), (719, 717, 737, 739), (710, 712, 732, 730), (705, 702, 722, 725), (718, 700, 720, 738), (713, 711, 731, 733), (704, 706, 726, 724), (703, 719, 739, 723), (712, 714, 734, 732), (707, 705, 725, 727), (715, 713, 733, 735), (757, 755, 775, 777), (740, 741, 761, 760), (733, 731, 751, 753), (724, 726, 746, 744), (723, 739, 759, 743), (732, 734, 754, 752), (727, 725, 745, 747), (735, 733, 753, 755), (726, 728, 748, 746), (734, 736, 756, 754), (729, 727, 747, 749), (720, 721, 741, 740), (737, 735, 755, 757), (728, 730, 750, 748), (722, 723, 743, 742), (736, 738, 758, 756), (731, 729, 749, 751), (721, 724, 744, 741), (739, 737, 757, 759), (730, 732, 752, 750), (772, 774, 794, 792), (767, 787, 813, 803), (748, 750, 770, 768), (742, 743, 763, 762), (756, 758, 778, 776), (751, 749, 769, 771), (741, 744, 764, 761), (759, 757, 777, 779), (750, 752, 772, 770), (745, 742, 762, 765), (758, 740, 760, 778), (753, 751, 771, 773), (744, 746, 766, 764), (743, 759, 779, 763), (752, 754, 774, 772), (747, 745, 765, 767), (755, 753, 773, 775), (746, 748, 768, 766), (754, 756, 776, 774), (749, 747, 767, 769), (799, 797, 818, 819), (774, 776, 827, 826), (767, 765, 785, 787), (775, 773, 793, 795), (760, 780, 830, 829), (766, 768, 823, 822), (785, 765, 800, 812), (760, 761, 781, 780), (791, 789, 814, 815), (768, 770, 790, 788), (762, 763, 783, 782), (776, 778, 798, 796), (771, 769, 789, 791), (781, 761, 820, 831), (779, 777, 797, 799), (764, 784, 832, 821), (789, 769, 802, 814), (796, 798, 839, 838), (763, 779, 809, 808), (764, 766, 786, 784), (808, 809, 819, 811), (819, 818, 848, 849), (802, 803, 813, 814), (806, 807, 817, 818), (800, 801, 810, 812), (804, 805, 815, 816), (793, 773, 804, 816), (769, 767, 803, 802), (797, 777, 806, 818), (777, 775, 807, 806), (775, 795, 817, 807), (787, 785, 812, 813), (779, 799, 819, 809), (795, 793, 816, 817), (783, 763, 808, 811), (762, 782, 810, 801), (765, 762, 801, 800), (773, 771, 805, 804), (771, 791, 815, 805), (782, 783, 811, 810), (835, 836, 856, 855), (822, 823, 834, 833), (826, 827, 838, 837), (820, 821, 832, 831), (824, 825, 836, 835), (828, 829, 830, 839), (784, 786, 833, 832), (792, 794, 837, 836), (790, 770, 824, 835), (768, 788, 834, 823), (761, 764, 821, 820), (786, 766, 822, 833), (770, 772, 825, 824), (794, 774, 826, 837), (798, 778, 828, 839), (780, 781, 831, 830), (778, 760, 829, 828), (776, 796, 838, 827), (788, 790, 835, 834), (772, 792, 836, 825), (843, 842, 872, 873), (852, 853, 863, 862), (812, 810, 840, 842), (836, 837, 857, 856), (811, 819, 849, 841), (813, 812, 842, 843), (837, 838, 858, 857), (814, 813, 843, 844), (830, 831, 851, 850), (838, 839, 859, 858), (815, 814, 844, 845), (831, 832, 852, 851), (839, 830, 850, 859), (816, 815, 845, 846), (832, 833, 853, 852), (833, 834, 854, 853), (817, 816, 846, 847), (834, 835, 855, 854), (818, 817, 847, 848), (810, 811, 841, 840), (860, 861, 862, 863, 864, 865, 866, 867, 868, 869), (859, 850, 860, 869), (856, 857, 867, 866), (853, 854, 864, 863), (850, 851, 861, 860), (857, 858, 868, 867), (854, 855, 865, 864), (851, 852, 862, 861), (858, 859, 869, 868), (855, 856, 866, 865), (870, 871, 879, 878, 877, 876, 875, 874, 873, 872), (841, 849, 879, 871), (847, 846, 876, 877), (844, 843, 873, 874), (840, 841, 871, 870), (848, 847, 877, 878), (845, 844, 874, 875), (842, 840, 870, 872), (849, 848, 878, 879), (846, 845, 875, 876)])
me_cylinder_003.polygons.foreach_set('use_smooth', [1, 1, 1, 1, 1, 1, 1, 1, 1, 1, 1, 1, 1, 1, 1, 1, 1, 1, 1, 1, 1, 1, 1, 1, 1, 1, 1, 1, 1, 1, 1, 1, 1, 1, 1, 1, 1, 1, 1, 1, 1, 1, 1, 1, 1, 1, 1, 1, 1, 1, 1, 1, 1, 1, 1, 1, 1, 1, 1, 1, 1, 1, 1, 1, 1, 1, 1, 1, 1, 1, 1, 1, 1, 1, 1, 1, 1, 1, 1, 1, 1, 1, 1, 1, 1, 1, 1, 1, 1, 1, 1, 1, 1, 0, 1, 1, 1, 1, 1, 1, 1, 1, 1, 1, 1, 1, 1, 1, 1, 1, 1, 1, 0, 1, 0, 0, 1, 1, 0, 1, 0, 1, 0, 1, 0, 1, 0, 1, 0, 1, 0, 1, 0, 0, 0, 0, 0, 0, 0, 0, 0, 0, 0, 0, 0, 0, 0, 0, 0, 0, 0, 0, 1, 1, 1, 1, 1, 1, 1, 1, 1, 1, 1, 1, 1, 1, 1, 1, 1, 1, 1, 1, 0, 1, 0, 1, 0, 0, 1, 0, 1, 1, 0, 1, 1, 0, 1, 1, 0, 1, 0, 0, 1, 1, 1, 1, 1, 1, 1, 1, 1, 1, 0, 0, 0, 0, 0, 0, 0, 0, 0, 0, 1, 1, 1, 1, 1, 1, 1, 1, 1, 1, 1, 1, 1, 1, 1, 1, 1, 1, 1, 1, 1, 1, 1, 1, 1, 1, 1, 1, 1, 1, 1, 1, 1, 1, 1, 1, 1, 1, 1, 1, 1, 1, 1, 1, 1, 1, 1, 1, 1, 1, 1, 1, 1, 1, 1, 1, 1, 1, 1, 1, 1, 1, 1, 1, 1, 1, 1, 1, 1, 1, 1, 1, 1, 1, 1, 1, 1, 1, 1, 1, 1, 1, 1, 1, 1, 1, 1, 1, 1, 1, 1, 1, 1, 0, 1, 1, 1, 1, 1, 1, 1, 1, 1, 1, 1, 1, 1, 1, 1, 1, 1, 1, 0, 1, 0, 0, 1, 1, 0, 1, 0, 1, 0, 1, 0, 1, 0, 1, 0, 1, 0, 1, 0, 0, 0, 0, 0, 0, 0, 0, 0, 0, 0, 0, 0, 0, 0, 0, 0, 0, 0, 0, 1, 1, 1, 1, 1, 1, 1, 1, 1, 1, 1, 1, 1, 1, 1, 1, 1, 1, 1, 1, 0, 1, 0, 1, 0, 0, 1, 0, 1, 1, 0, 1, 1, 0, 1, 1, 0, 1, 0, 0, 1, 1, 1, 1, 1, 1, 1, 1, 1, 1, 0, 0, 0, 0, 0, 0, 0, 0, 0, 0, 1, 1, 1, 1, 1, 1, 1, 1, 1, 1, 1, 1, 1, 1, 1, 1, 1, 1, 1, 1, 1, 1, 1, 1, 1, 1, 1, 1, 1, 1, 1, 1, 1, 1, 1, 1, 1, 1, 1, 1, 1, 1, 1, 1, 1, 1, 1, 1, 1, 1, 1, 1, 1, 1, 1, 1, 1, 1, 1, 1, 1, 1, 1, 1, 1, 1, 1, 1, 1, 1, 1, 1, 1, 1, 1, 1, 1, 1, 1, 1, 1, 1, 1, 1, 1, 1, 1, 1, 1, 1, 1, 1, 1, 0, 1, 1, 1, 1, 1, 1, 1, 1, 1, 1, 1, 1, 1, 1, 1, 1, 1, 1, 0, 1, 0, 0, 1, 1, 0, 1, 0, 1, 0, 1, 0, 1, 0, 1, 0, 1, 0, 1, 0, 0, 0, 0, 0, 0, 0, 0, 0, 0, 0, 0, 0, 0, 0, 0, 0, 0, 0, 0, 1, 1, 1, 1, 1, 1, 1, 1, 1, 1, 1, 1, 1, 1, 1, 1, 1, 1, 1, 1, 0, 1, 0, 1, 0, 0, 1, 0, 1, 1, 0, 1, 1, 0, 1, 1, 0, 1, 0, 0, 1, 1, 1, 1, 1, 1, 1, 1, 1, 1, 0, 0, 0, 0, 0, 0, 0, 0, 0, 0, 1, 1, 1, 1, 1, 1, 1, 1, 1, 1, 1, 1, 1, 1, 1, 1, 1, 1, 1, 1, 1, 1, 1, 1, 1, 1, 1, 1, 1, 1, 1, 1, 1, 1, 1, 1, 1, 1, 1, 1, 1, 1, 1, 1, 1, 1, 1, 1, 1, 1, 1, 1, 1, 1, 1, 1, 1, 1, 1, 1, 1, 1, 1, 1, 1, 1, 1, 1, 1, 1, 1, 1, 1, 1, 1, 1, 1, 1, 1, 1, 1, 1, 1, 1, 1, 1, 1, 1, 1, 1, 1, 1, 1, 0, 1, 1, 1, 1, 1, 1, 1, 1, 1, 1, 1, 1, 1, 1, 1, 1, 1, 1, 0, 1, 0, 0, 1, 1, 0, 1, 0, 1, 0, 1, 0, 1, 0, 1, 0, 1, 0, 1, 0, 0, 0, 0, 0, 0, 0, 0, 0, 0, 0, 0, 0, 0, 0, 0, 0, 0, 0, 0, 1, 1, 1, 1, 1, 1, 1, 1, 1, 1, 1, 1, 1, 1, 1, 1, 1, 1, 1, 1, 0, 1, 0, 1, 0, 0, 1, 0, 1, 1, 0, 1, 1, 0, 1, 1, 0, 1, 0, 0, 1, 1, 1, 1, 1, 1, 1, 1, 1, 1, 0, 0, 0, 0, 0, 0, 0, 0, 0, 0])
_k = {(102, 103): 1.0, (102, 105): 1.0, (105, 107): 1.0, (107, 109): 1.0, (109, 111): 1.0, (111, 113): 1.0, (113, 115): 1.0, (115, 117): 1.0, (117, 119): 1.0, (103, 119): 1.0, (122, 123): 1.0, (131, 155): 1.0, (125, 127): 1.0, (129, 154): 1.0, (129, 131): 1.0, (109, 142): 1.0, (133, 135): 1.0, (103, 148): 1.0, (137, 139): 1.0, (119, 149): 1.0, (119, 139): 1.0, (103, 123): 1.0, (105, 125): 1.0, (107, 127): 1.0, (113, 133): 1.0, (115, 135): 1.0, (109, 129): 1.0, (117, 137): 1.0, (102, 122): 1.0, (111, 131): 1.0, (140, 141): 1.0, (142, 143): 1.0, (144, 145): 1.0, (146, 147): 1.0, (148, 149): 1.0, (150, 151): 1.0, (150, 152): 1.0, (152, 153): 1.0, (153, 154): 1.0, (154, 155): 1.0, (155, 156): 1.0, (156, 157): 1.0, (157, 158): 1.0, (158, 159): 1.0, (151, 159): 1.0, (149, 159): 1.0, (148, 151): 1.0, (140, 152): 1.0, (143, 153): 1.0, (144, 156): 1.0, (147, 157): 1.0, (142, 154): 1.0, (146, 158): 1.0, (141, 150): 1.0, (145, 155): 1.0, (105, 140): 1.0, (125, 152): 1.0, (137, 158): 1.0, (139, 159): 1.0, (127, 153): 1.0, (107, 143): 1.0, (113, 144): 1.0, (133, 156): 1.0, (117, 146): 1.0, (115, 147): 1.0, (135, 157): 1.0, (123, 151): 1.0, (122, 150): 1.0, (102, 141): 1.0, (111, 145): 1.0, (180, 181): 1.0, (180, 182): 1.0, (182, 183): 1.0, (183, 184): 1.0, (184, 185): 1.0, (185, 186): 1.0, (186, 187): 1.0, (187, 188): 1.0, (188, 189): 1.0, (181, 189): 1.0, (158, 188): 1.0, (159, 189): 1.0, (150, 180): 1.0, (152, 182): 1.0, (151, 181): 1.0, (153, 183): 1.0, (154, 184): 1.0, (155, 185): 1.0, (156, 186): 1.0, (157, 187): 1.0, (210, 211): 1.0, (210, 212): 1.0, (212, 213): 1.0, (213, 214): 1.0, (214, 215): 1.0, (215, 216): 1.0, (216, 217): 1.0, (217, 218): 1.0, (218, 219): 1.0, (211, 219): 1.0, (182, 212): 1.0, (183, 213): 1.0, (189, 219): 1.0, (181, 211): 1.0, (186, 216): 1.0, (187, 217): 1.0, (184, 214): 1.0, (180, 210): 1.0, (188, 218): 1.0, (185, 215): 1.0, (322, 323): 1.0, (322, 325): 1.0, (325, 327): 1.0, (327, 329): 1.0, (329, 331): 1.0, (331, 333): 1.0, (333, 335): 1.0, (335, 337): 1.0, (337, 339): 1.0, (323, 339): 1.0, (342, 343): 1.0, (351, 375): 1.0, (345, 347): 1.0, (349, 374): 1.0, (349, 351): 1.0, (329, 362): 1.0, (353, 355): 1.0, (323, 368): 1.0, (357, 359): 1.0, (339, 369): 1.0, (339, 359): 1.0, (323, 343): 1.0, (325, 345): 1.0, (327, 347): 1.0, (333, 353): 1.0, (335, 355): 1.0, (329, 349): 1.0, (337, 357): 1.0, (322, 342): 1.0, (331, 351): 1.0, (360, 361): 1.0, (362, 363): 1.0, (364, 365): 1.0, (366, 367): 1.0, (368, 369): 1.0, (370, 371): 1.0, (370, 372): 1.0, (372, 373): 1.0, (373, 374): 1.0, (374, 375): 1.0, (375, 376): 1.0, (376, 377): 1.0, (377, 378): 1.0, (378, 379): 1.0, (371, 379): 1.0, (369, 379): 1.0, (368, 371): 1.0, (360, 372): 1.0, (363, 373): 1.0, (364, 376): 1.0, (367, 377): 1.0, (362, 374): 1.0, (366, 378): 1.0, (361, 370): 1.0, (365, 375): 1.0, (325, 360): 1.0, (345, 372): 1.0, (357, 378): 1.0, (359, 379): 1.0, (347, 373): 1.0, (327, 363): 1.0, (333, 364): 1.0, (353, 376): 1.0, (337, 366): 1.0, (335, 367): 1.0, (355, 377): 1.0, (343, 371): 1.0, (342, 370): 1.0, (322, 361): 1.0, (331, 365): 1.0, (400, 401): 1.0, (400, 402): 1.0, (402, 403): 1.0, (403, 404): 1.0, (404, 405): 1.0, (405, 406): 1.0, (406, 407): 1.0, (407, 408): 1.0, (408, 409): 1.0, (401, 409): 1.0, (378, 408): 1.0, (379, 409): 1.0, (370, 400): 1.0, (372, 402): 1.0, (371, 401): 1.0, (373, 403): 1.0, (374, 404): 1.0, (375, 405): 1.0, (376, 406): 1.0, (377, 407): 1.0, (430, 431): 1.0, (430, 432): 1.0, (432, 433): 1.0, (433, 434): 1.0, (434, 435): 1.0, (435, 436): 1.0, (436, 437): 1.0, (437, 438): 1.0, (438, 439): 1.0, (431, 439): 1.0, (402, 432): 1.0, (403, 433): 1.0, (409, 439): 1.0, (401, 431): 1.0, (406, 436): 1.0, (407, 437): 1.0, (404, 434): 1.0, (400, 430): 1.0, (408, 438): 1.0, (405, 435): 1.0, (542, 543): 1.0, (542, 545): 1.0, (545, 547): 1.0, (547, 549): 1.0, (549, 551): 1.0, (551, 553): 1.0, (553, 555): 1.0, (555, 557): 1.0, (557, 559): 1.0, (543, 559): 1.0, (562, 563): 1.0, (571, 595): 1.0, (565, 567): 1.0, (569, 594): 1.0, (569, 571): 1.0, (549, 582): 1.0, (573, 575): 1.0, (543, 588): 1.0, (577, 579): 1.0, (559, 589): 1.0, (559, 579): 1.0, (543, 563): 1.0, (545, 565): 1.0, (547, 567): 1.0, (553, 573): 1.0, (555, 575): 1.0, (549, 569): 1.0, (557, 577): 1.0, (542, 562): 1.0, (551, 571): 1.0, (580, 581): 1.0, (582, 583): 1.0, (584, 585): 1.0, (586, 587): 1.0, (588, 589): 1.0, (590, 591): 1.0, (590, 592): 1.0, (592, 593): 1.0, (593, 594): 1.0, (594, 595): 1.0, (595, 596): 1.0, (596, 597): 1.0, (597, 598): 1.0, (598, 599): 1.0, (591, 599): 1.0, (589, 599): 1.0, (588, 591): 1.0, (580, 592): 1.0, (583, 593): 1.0, (584, 596): 1.0, (587, 597): 1.0, (582, 594): 1.0, (586, 598): 1.0, (581, 590): 1.0, (585, 595): 1.0, (545, 580): 1.0, (565, 592): 1.0, (577, 598): 1.0, (579, 599): 1.0, (567, 593): 1.0, (547, 583): 1.0, (553, 584): 1.0, (573, 596): 1.0, (557, 586): 1.0, (555, 587): 1.0, (575, 597): 1.0, (563, 591): 1.0, (562, 590): 1.0, (542, 581): 1.0, (551, 585): 1.0, (620, 621): 1.0, (620, 622): 1.0, (622, 623): 1.0, (623, 624): 1.0, (624, 625): 1.0, (625, 626): 1.0, (626, 627): 1.0, (627, 628): 1.0, (628, 629): 1.0, (621, 629): 1.0, (598, 628): 1.0, (599, 629): 1.0, (590, 620): 1.0, (592, 622): 1.0, (591, 621): 1.0, (593, 623): 1.0, (594, 624): 1.0, (595, 625): 1.0, (596, 626): 1.0, (597, 627): 1.0, (650, 651): 1.0, (650, 652): 1.0, (652, 653): 1.0, (653, 654): 1.0, (654, 655): 1.0, (655, 656): 1.0, (656, 657): 1.0, (657, 658): 1.0, (658, 659): 1.0, (651, 659): 1.0, (622, 652): 1.0, (623, 653): 1.0, (629, 659): 1.0, (621, 651): 1.0, (626, 656): 1.0, (627, 657): 1.0, (624, 654): 1.0, (620, 650): 1.0, (628, 658): 1.0, (625, 655): 1.0, (762, 763): 1.0, (762, 765): 1.0, (765, 767): 1.0, (767, 769): 1.0, (769, 771): 1.0, (771, 773): 1.0, (773, 775): 1.0, (775, 777): 1.0, (777, 779): 1.0, (763, 779): 1.0, (782, 783): 1.0, (791, 815): 1.0, (785, 787): 1.0, (789, 814): 1.0, (789, 791): 1.0, (769, 802): 1.0, (793, 795): 1.0, (763, 808): 1.0, (797, 799): 1.0, (779, 809): 1.0, (779, 799): 1.0, (763, 783): 1.0, (765, 785): 1.0, (767, 787): 1.0, (773, 793): 1.0, (775, 795): 1.0, (769, 789): 1.0, (777, 797): 1.0, (762, 782): 1.0, (771, 791): 1.0, (800, 801): 1.0, (802, 803): 1.0, (804, 805): 1.0, (806, 807): 1.0, (808, 809): 1.0, (810, 811): 1.0, (810, 812): 1.0, (812, 813): 1.0, (813, 814): 1.0, (814, 815): 1.0, (815, 816): 1.0, (816, 817): 1.0, (817, 818): 1.0, (818, 819): 1.0, (811, 819): 1.0, (809, 819): 1.0, (808, 811): 1.0, (800, 812): 1.0, (803, 813): 1.0, (804, 816): 1.0, (807, 817): 1.0, (802, 814): 1.0, (806, 818): 1.0, (801, 810): 1.0, (805, 815): 1.0, (765, 800): 1.0, (785, 812): 1.0, (797, 818): 1.0, (799, 819): 1.0, (787, 813): 1.0, (767, 803): 1.0, (773, 804): 1.0, (793, 816): 1.0, (777, 806): 1.0, (775, 807): 1.0, (795, 817): 1.0, (783, 811): 1.0, (782, 810): 1.0, (762, 801): 1.0, (771, 805): 1.0, (840, 841): 1.0, (840, 842): 1.0, (842, 843): 1.0, (843, 844): 1.0, (844, 845): 1.0, (845, 846): 1.0, (846, 847): 1.0, (847, 848): 1.0, (848, 849): 1.0, (841, 849): 1.0, (818, 848): 1.0, (819, 849): 1.0, (810, 840): 1.0, (812, 842): 1.0, (811, 841): 1.0, (813, 843): 1.0, (814, 844): 1.0, (815, 845): 1.0, (816, 846): 1.0, (817, 847): 1.0, (870, 871): 1.0, (870, 872): 1.0, (872, 873): 1.0, (873, 874): 1.0, (874, 875): 1.0, (875, 876): 1.0, (876, 877): 1.0, (877, 878): 1.0, (878, 879): 1.0, (871, 879): 1.0, (842, 872): 1.0, (843, 873): 1.0, (849, 879): 1.0, (841, 871): 1.0, (846, 876): 1.0, (847, 877): 1.0, (844, 874): 1.0, (840, 870): 1.0, (848, 878): 1.0, (845, 875): 1.0}
me_cylinder_003.attributes.new('crease_edge', 'FLOAT', 'EDGE').data.foreach_set('value', [_k.get((min(e.vertices), max(e.vertices)), 0.0) for e in me_cylinder_003.edges])
me_cylinder_003.use_remesh_preserve_volume = False
me_cylinder_003.use_remesh_preserve_attributes = False
me_cylinder_003.use_mirror_vertex_groups = False
me_cylinder_003.update()

# ---- objects
ob_lamp = bpy.data.objects.new('Lamp', light_lamp)
ob_camera = bpy.data.objects.new('Camera', cam_camera)
ob_1_car_000 = bpy.data.objects.new('1-car.000', me_cube_013)
ob_1_car_tires = bpy.data.objects.new('1-car-tires', me_cylinder_003)

# ---- transforms, parenting, visibility, modifiers, constraints
ob_lamp.location = (4.076, 1.005, 5.904)
ob_lamp.rotation_euler = (0.6503, 0.05522, 1.866)
ob_lamp.lock_rotations_4d = False
ob_lamp.empty_display_type = 'ARROWS'
ob_lamp.color = (0.0, 0.0, 0.0, 0.0)
ob_lamp.lineart.crease_threshold = 0.0
ob_camera.location = (7.481, -6.508, 5.344)
ob_camera.rotation_euler = (1.109, 0.01082, 0.8149)
ob_camera.lock_rotations_4d = False
ob_camera.empty_display_type = 'ARROWS'
ob_camera.color = (0.0, 0.0, 0.0, 0.0)
ob_camera.display_type = 'WIRE'
ob_camera.lineart.crease_threshold = 0.0
ob_1_car_000.location = (0.0, 0.0, 0.0)
ob_1_car_000.lineart.crease_threshold = 0.0
_m = ob_1_car_000.modifiers.new('Mirror', 'MIRROR')
_m.use_clip = True
_m = ob_1_car_000.modifiers.new('Subsurf', 'SUBSURF')
_m.uv_smooth = 'PRESERVE_CORNERS'
_m.quality = 2
_m.show_only_control_edges = False
ob_1_car_tires.parent = ob_1_car_000
ob_1_car_tires.location = (0.0, 0.0, 0.0)
ob_1_car_tires.lineart.crease_threshold = 0.0
_m = ob_1_car_tires.modifiers.new('Subsurf', 'SUBSURF')
_m.uv_smooth = 'PRESERVE_CORNERS'
_m.quality = 2
_m.levels = 2
_m.show_only_control_edges = False

# ---- collection membership
col_collection_1.objects.link(ob_lamp)
col_collection_1.objects.link(ob_camera)
col_collection_1.objects.link(ob_1_car_000)
col_collection_1.objects.link(ob_1_car_tires)

# ---- scene / render settings (as saved in the file)
scene.camera = ob_camera
scene.frame_start = 1; scene.frame_end = 250; scene.frame_set(1)
scene.render.engine = 'BLENDER_EEVEE_NEXT'
scene.render.resolution_percentage = 50
scene.render.dither_intensity = 0.0
scene.cycles.use_denoising = False
scene.cycles.samples = 10
scene.cycles.sampling_pattern = 'TABULATED_SOBOL'
scene.cycles.light_sampling_threshold = 0.0
scene.cycles.use_adaptive_sampling = False
scene.cycles.use_light_tree = False
scene.cycles.blur_glossy = 0.0
scene.cycles.pixel_filter_type = 'GAUSSIAN'
scene.cycles.sample_clamp_indirect = 0.0
scene.view_settings.view_transform = 'Standard'
bpy.context.view_layer.update()
